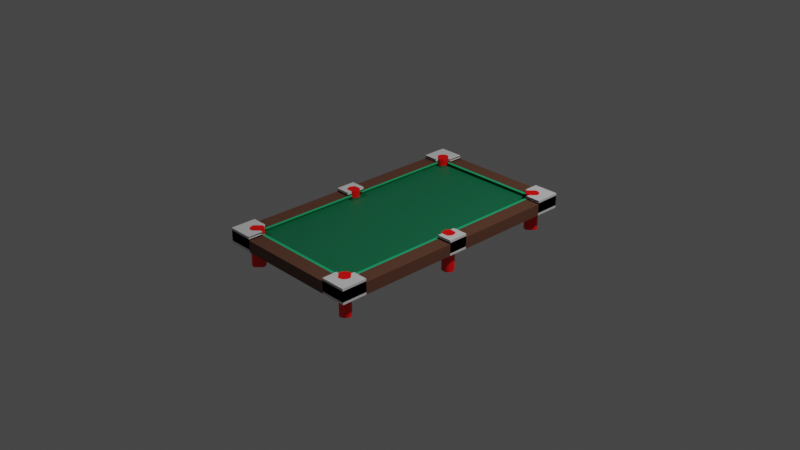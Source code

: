 # Source: table.blend  (saved by Blender 2.93.20; exported with 4.5.12 LTS)
import bpy
from mathutils import Matrix  # noqa: F401  (used for matrix-valued properties, if any)

bpy.ops.wm.read_factory_settings(use_empty=True)
scene = bpy.context.scene
scene.name = 'Scene'

# ---- collections
col_collection = bpy.data.collections.new('Collection'); scene.collection.children.link(col_collection)

# ---- materials (node trees are filled in below, after node groups)
mat_material_002 = bpy.data.materials.new('Material.002')
mat_material_002.use_transparent_shadow = False
mat_material_003 = bpy.data.materials.new('Material.003')
mat_material_003.use_transparent_shadow = False
mat_material_004 = bpy.data.materials.new('Material.004')
mat_material_004.use_transparent_shadow = False
mat_material_005 = bpy.data.materials.new('Material.005')
mat_material_005.use_transparent_shadow = False
mat_material_001 = bpy.data.materials.new('Material.001')
mat_material_001.use_transparent_shadow = False
mat_material_006 = bpy.data.materials.new('Material.006')
mat_material_006.use_transparent_shadow = False

# ---- material node trees
mat_material_002.use_nodes = True; mat_material_002.node_tree.nodes.clear()
_N = mat_material_002.node_tree.nodes; _L = mat_material_002.node_tree.links
n0 = _N.new('ShaderNodeBsdfPrincipled'); n0.name = 'Principled BSDF'; n0.location = (10, 300)
n0.distribution = 'GGX'
n0.subsurface_method = 'BURLEY'
n0.inputs[0].default_value = (0.01033, 0.5029, 0.2086, 1.0)
n0.inputs[3].default_value = 1.45
n0.inputs[27].default_value = (0.0, 0.0, 0.0, 1.0)
n0.inputs[28].default_value = 1.0
n1 = _N.new('ShaderNodeOutputMaterial'); n1.name = 'Material Output'; n1.location = (300, 300)
_L.new(n0.outputs[0], n1.inputs[0])
n1.is_active_output = True
mat_material_003.use_nodes = True; mat_material_003.node_tree.nodes.clear()
_N = mat_material_003.node_tree.nodes; _L = mat_material_003.node_tree.links
n0 = _N.new('ShaderNodeBsdfPrincipled'); n0.name = 'Principled BSDF'; n0.location = (10, 300)
n0.distribution = 'GGX'
n0.subsurface_method = 'BURLEY'
n0.inputs[0].default_value = (0.1248, 0.05127, 0.02956, 1.0)
n0.inputs[3].default_value = 1.45
n0.inputs[27].default_value = (0.0, 0.0, 0.0, 1.0)
n0.inputs[28].default_value = 1.0
n1 = _N.new('ShaderNodeOutputMaterial'); n1.name = 'Material Output'; n1.location = (300, 300)
_L.new(n0.outputs[0], n1.inputs[0])
n1.is_active_output = True
mat_material_004.use_nodes = True; mat_material_004.node_tree.nodes.clear()
_N = mat_material_004.node_tree.nodes; _L = mat_material_004.node_tree.links
n0 = _N.new('ShaderNodeBsdfPrincipled'); n0.name = 'Principled BSDF'; n0.location = (10, 300)
n0.distribution = 'GGX'
n0.subsurface_method = 'BURLEY'
n0.inputs[0].default_value = (0.7231, 0.7231, 0.7231, 1.0)
n0.inputs[3].default_value = 1.45
n0.inputs[27].default_value = (0.0, 0.0, 0.0, 1.0)
n0.inputs[28].default_value = 1.0
n1 = _N.new('ShaderNodeOutputMaterial'); n1.name = 'Material Output'; n1.location = (300, 300)
_L.new(n0.outputs[0], n1.inputs[0])
n1.is_active_output = True
mat_material_005.use_nodes = True; mat_material_005.node_tree.nodes.clear()
_N = mat_material_005.node_tree.nodes; _L = mat_material_005.node_tree.links
n0 = _N.new('ShaderNodeBsdfPrincipled'); n0.name = 'Principled BSDF'; n0.location = (10, 300)
n0.distribution = 'GGX'
n0.subsurface_method = 'BURLEY'
n0.inputs[0].default_value = (1.0, 0.0, 0.0, 1.0)
n0.inputs[3].default_value = 1.45
n0.inputs[27].default_value = (0.0, 0.0, 0.0, 1.0)
n0.inputs[28].default_value = 1.0
n1 = _N.new('ShaderNodeOutputMaterial'); n1.name = 'Material Output'; n1.location = (300, 300)
_L.new(n0.outputs[0], n1.inputs[0])
n1.is_active_output = True
mat_material_001.use_nodes = True; mat_material_001.node_tree.nodes.clear()
_N = mat_material_001.node_tree.nodes; _L = mat_material_001.node_tree.links
n0 = _N.new('ShaderNodeBsdfPrincipled'); n0.name = 'Principled BSDF'; n0.location = (10, 300)
n0.distribution = 'GGX'
n0.subsurface_method = 'BURLEY'
n0.inputs[0].default_value = (0.005181, 0.162, 0.07036, 1.0)
n0.inputs[3].default_value = 1.45
n0.inputs[27].default_value = (0.0, 0.0, 0.0, 1.0)
n0.inputs[28].default_value = 1.0
n1 = _N.new('ShaderNodeOutputMaterial'); n1.name = 'Material Output'; n1.location = (300, 300)
_L.new(n0.outputs[0], n1.inputs[0])
n1.is_active_output = True
mat_material_006.use_nodes = True; mat_material_006.node_tree.nodes.clear()
_N = mat_material_006.node_tree.nodes; _L = mat_material_006.node_tree.links
n0 = _N.new('ShaderNodeBsdfPrincipled'); n0.name = 'Principled BSDF'; n0.location = (10, 300)
n0.distribution = 'GGX'
n0.subsurface_method = 'BURLEY'
n0.inputs[0].default_value = (0.0, 0.0, 0.0, 1.0)
n0.inputs[2].default_value = 1.0
n0.inputs[3].default_value = 1.45
n0.inputs[13].default_value = 0.0
n0.inputs[27].default_value = (0.0, 0.0, 0.0, 1.0)
n0.inputs[28].default_value = 1.0
n1 = _N.new('ShaderNodeOutputMaterial'); n1.name = 'Material Output'; n1.location = (300, 300)
_L.new(n0.outputs[0], n1.inputs[0])
n1.is_active_output = True

# ---- world
world_world = bpy.data.worlds.new('World'); scene.world = world_world
world_world.use_nodes = True; world_world.node_tree.nodes.clear()
_N = world_world.node_tree.nodes; _L = world_world.node_tree.links
n0 = _N.new('ShaderNodeOutputWorld'); n0.name = 'World Output'; n0.location = (300, 300)
n1 = _N.new('ShaderNodeBackground'); n1.name = 'Background'; n1.location = (10, 300)
n1.inputs[0].default_value = (0.05088, 0.05088, 0.05088, 1.0)
_L.new(n1.outputs[0], n0.inputs[0])
n0.is_active_output = True
world_world.color = (0.05088, 0.05088, 0.05088)
world_world.use_sun_shadow = False
world_world.sun_shadow_jitter_overblur = 0.0

# ---- cameras
cam_camera = bpy.data.cameras.new('Camera')
cam_camera.clip_end = 100.0
cam_camera.ortho_scale = 7.314

# ---- lights
light_light = bpy.data.lights.new('Light', 'POINT')
light_light.transmission_factor = 0.0
light_light.energy = 1000.0
light_light.shadow_soft_size = 0.1
light_light.shadow_maximum_resolution = 0.006
light_light.use_absolute_resolution = True

# ---- meshes
me_plane_001 = bpy.data.meshes.new('Plane.001')
me_plane_001.from_pydata([(-0.01746, 0.07312, 0.0616), (0.0127, 1.218, 0.0616), (0.0127, 0.05804, 0.0616), (-0.09947, -1.3, 0.0254), (-1.205, -1.3, 0.0254), (-0.06931, -1.3, 0.0616), (-1.318, 0.05804, 0.0616), (-1.318, 1.218, 0.0616), (-1.287, 0.07312, 0.0616), (-1.287, 1.188, 0.0616), (-1.318, 0.07312, 0.0254), (-1.318, 1.188, 0.0254), (-1.236, -1.3, 0.0616), (0.0127, -1.188, 0.0254), (-1.205, -1.27, 0.0616), (0.0127, -0.07312, 0.0254), (-0.09947, -1.27, 0.0616), (-0.01746, -1.188, 0.0616), (-1.318, -0.05804, 0.0616), (-1.318, -1.218, 0.0616), (-1.287, -0.07312, 0.0616), (-1.287, -1.188, 0.0616), (-1.318, -0.07312, 0.0254), (-1.318, -1.188, 0.0254), (-0.09947, 1.27, 0.0616), (-1.205, 1.27, 0.0616), (-1.236, 1.3, 0.0616), (-0.06931, 1.3, 0.0616), (-1.205, 1.3, 0.0254), (-0.09947, 1.3, 0.0254), (-0.01746, -0.07312, 0.0616), (0.0127, -1.218, 0.0616), (0.0127, -0.05804, 0.0616), (0.0127, 1.188, 0.0254), (0.0127, 0.07312, 0.0254), (-0.01746, 1.188, 0.0616)], [], [(16, 3, 4, 14), (2, 1, 35, 0), (5, 3, 16), (12, 14, 4), (5, 12, 4, 3), (6, 7, 9, 8), (7, 6, 10, 11), (6, 8, 10), (7, 11, 9), (9, 11, 10, 8), (31, 13, 17), (17, 13, 15, 30), (12, 5, 16, 14), (32, 30, 15), (31, 32, 15, 13), (18, 19, 21, 20), (19, 18, 22, 23), (18, 20, 22), (19, 23, 21), (21, 23, 22, 20), (26, 27, 24, 25), (27, 26, 28, 29), (26, 25, 28), (27, 29, 24), (24, 29, 28, 25), (35, 33, 34, 0), (1, 2, 34, 33), (2, 0, 34), (32, 31, 17, 30), (1, 33, 35)])
_uv = me_plane_001.uv_layers.new(name='UVMap')
_uv.uv.foreach_set('vector', [0.0, 0.0, 0.0, 0.0, 0.0, 0.0, 0.0, 0.0, 0.0, 0.0, 0.0, 0.0, 0.0, 0.0, 0.0, 0.0, 0.0, 0.0, 0.0, 0.0, 0.0, 0.0, 0.0, 0.0, 0.0, 0.0, 0.0, 0.0, 0.0, 0.0, 0.0, 0.0, 0.0, 0.0, 0.0, 0.0, 0.0, 0.0, 0.0, 0.0, 0.0, 0.0, 0.0, 0.0, 0.0, 0.0, 0.0, 0.0, 0.0, 0.0, 0.0, 0.0, 0.0, 0.0, 0.0, 0.0, 0.0, 0.0, 0.0, 0.0, 0.0, 0.0, 0.0, 0.0, 0.0, 0.0, 0.0, 0.0, 0.0, 0.0, 0.0, 0.0, 0.0, 0.0, 0.0, 0.0, 0.0, 0.0, 0.0, 0.0, 0.0, 0.0, 0.0, 0.0, 0.0, 0.0, 0.0, 0.0, 0.0, 0.0, 0.0, 0.0, 0.0, 0.0, 0.0, 0.0, 0.0, 0.0, 0.0, 0.0, 0.0, 0.0, 0.0, 0.0, 0.0, 0.0, 0.0, 0.0, 0.0, 0.0, 0.0, 0.0, 0.0, 0.0, 0.0, 0.0, 0.0, 0.0, 0.0, 0.0, 0.0, 0.0, 0.0, 0.0, 0.0, 0.0, 0.0, 0.0, 0.0, 0.0, 0.0, 0.0, 0.0, 0.0, 0.0, 0.0, 0.0, 0.0, 0.0, 0.0, 0.0, 0.0, 0.0, 0.0, 0.0, 0.0, 0.0, 0.0, 0.0, 0.0, 0.0, 0.0, 0.0, 0.0, 0.0, 0.0, 0.0, 0.0, 0.0, 0.0, 0.0, 0.0, 0.0, 0.0, 0.0, 0.0, 0.0, 0.0, 0.0, 0.0, 0.0, 0.0, 0.0, 0.0, 0.0, 0.0, 0.0, 0.0, 0.0, 0.0, 0.0, 0.0, 0.0, 0.0, 0.0, 0.0, 0.0, 0.0, 0.0, 0.0, 0.0, 0.0, 0.0, 0.0, 0.0, 0.0, 0.0, 0.0, 0.0, 0.0, 0.0, 0.0, 0.0, 0.0, 0.0, 0.0, 0.0, 0.0, 0.0, 0.0, 0.0, 0.0, 0.0, 0.0, 0.0, 0.0])
me_plane_001.materials.append(mat_material_002)
me_plane_001.use_remesh_fix_poles = True
me_plane_001.use_remesh_preserve_attributes = False
me_plane_001.update()
me_plane_003 = bpy.data.meshes.new('Plane.003')
me_plane_003.from_pydata([(0.1524, 0.03264, -0.06541), (-0.0127, 0.03264, -0.06541), (-0.0127, 1.11, -0.06541), (0.1524, 1.11, -0.06541), (0.1524, 0.03264, 0.0616), (-0.0127, 0.03264, 0.0616), (-0.0127, 1.11, 0.0616), (0.1524, 1.11, 0.0616), (-1.508, 0.03264, -0.06541), (-1.343, 0.03264, -0.06541), (-1.343, 1.11, -0.06541), (-1.508, 1.11, -0.06541), (-1.508, 0.03264, 0.0616), (-1.343, 0.03264, 0.0616), (-1.343, 1.11, 0.0616), (-1.508, 1.11, 0.0616), (0.1524, -0.185, -0.06541), (-0.0127, -0.185, -0.06541), (-0.0127, -1.263, -0.06541), (0.1524, -1.263, -0.06541), (0.1524, -0.185, 0.0616), (-0.0127, -0.185, 0.0616), (-0.0127, -1.263, 0.0616), (0.1524, -1.263, 0.0616), (-1.508, -0.185, -0.06541), (-1.343, -0.185, -0.06541), (-1.343, -1.263, -0.06541), (-1.508, -1.263, -0.06541), (-1.508, -0.185, 0.0616), (-1.343, -0.185, 0.0616), (-1.343, -1.263, 0.0616), (-1.508, -1.263, 0.0616), (-0.1265, 1.224, 0.0616), (-0.1265, 1.389, 0.0616), (-1.229, 1.224, 0.0616), (-1.229, 1.389, 0.0616), (-0.1265, 1.224, -0.06541), (-0.1265, 1.389, -0.06541), (-1.229, 1.224, -0.06541), (-1.229, 1.389, -0.06541), (-0.1265, -1.376, 0.0616), (-0.1265, -1.541, 0.0616), (-1.229, -1.376, 0.0616), (-1.229, -1.541, 0.0616), (-0.1265, -1.376, -0.06541), (-0.1265, -1.541, -0.06541), (-1.229, -1.376, -0.06541), (-1.229, -1.541, -0.06541)], [], [(0, 1, 2, 3), (4, 7, 6, 5), (1, 0, 4, 5), (0, 3, 7, 4), (3, 2, 6, 7), (2, 1, 5, 6), (8, 9, 10, 11), (12, 15, 14, 13), (9, 8, 12, 13), (8, 11, 15, 12), (11, 10, 14, 15), (10, 9, 13, 14), (16, 17, 18, 19), (20, 23, 22, 21), (17, 16, 20, 21), (16, 19, 23, 20), (19, 18, 22, 23), (18, 17, 21, 22), (24, 25, 26, 27), (28, 31, 30, 29), (25, 24, 28, 29), (24, 27, 31, 28), (27, 26, 30, 31), (26, 25, 29, 30), (33, 32, 34, 35), (37, 39, 38, 36), (33, 35, 39, 37), (35, 34, 38, 39), (34, 32, 36, 38), (32, 33, 37, 36), (41, 40, 42, 43), (45, 47, 46, 44), (41, 43, 47, 45), (43, 42, 46, 47), (42, 40, 44, 46), (40, 41, 45, 44)])
me_plane_003.materials.append(mat_material_003)
me_plane_003.materials.append(mat_material_002)
me_plane_003.use_remesh_fix_poles = True
me_plane_003.use_remesh_preserve_attributes = False
me_plane_003.update()
me_plane_007 = bpy.data.meshes.new('Plane.007')
me_plane_007.from_pydata([(-1.229, -1.263, -7.451e-09), (-1.229, -1.376, -0.06541), (-1.343, -1.263, -0.06541), (-1.229, -1.263, -0.06541), (-0.0127, -1.263, 0.07429), (0.1524, -1.263, 0.07429), (-0.1265, -1.376, 0.07429), (-0.1265, -1.541, 0.07429), (0.1524, -1.541, 0.07429), (-0.0127, -1.263, -7.451e-09), (0.1524, -1.263, -0.06541), (-1.343, 1.11, 0.07429), (-1.508, 1.11, 0.07429), (-1.229, 1.224, 0.07429), (-1.229, 1.389, 0.07429), (-1.508, 1.389, 0.07429), (-1.343, 1.11, -7.451e-09), (-1.508, 1.11, -0.06541), (-1.229, 1.224, -7.451e-09), (-1.229, 1.389, -0.06541), (-1.508, 1.389, -0.06541), (-0.1265, -1.376, -7.451e-09), (-0.1265, -1.541, -0.06541), (0.1524, -1.541, -0.06541), (-0.1265, -1.263, -0.06541), (-0.0127, -1.263, -0.06541), (-0.1265, -1.376, -0.06541), (-0.1265, -1.263, -7.451e-09), (-1.508, -1.541, -0.06541), (-1.229, -1.541, -0.06541), (-1.229, -1.376, -7.451e-09), (-1.508, -1.263, -0.06541), (-1.343, -1.263, -7.451e-09), (-1.508, -1.541, 0.07429), (-1.229, -1.541, 0.07429), (-1.229, -1.376, 0.07429), (-1.508, -1.263, 0.07429), (-1.343, -1.263, 0.07429), (-0.1265, 1.11, -7.451e-09), (-0.1265, 1.224, -0.06541), (-0.0127, 1.11, -0.06541), (-0.1265, 1.11, -0.06541), (0.1524, 1.389, -0.06541), (-0.1265, 1.389, -0.06541), (-0.1265, 1.224, -7.451e-09), (0.1524, 1.11, -0.06541), (-0.0127, 1.11, -7.451e-09), (0.1524, 1.389, 0.07429), (-0.1265, 1.389, 0.07429), (-0.1265, 1.224, 0.07429), (0.1524, 1.11, 0.07429), (-0.0127, 1.11, 0.07429), (-1.508, 0.03264, -0.06541), (-1.343, 0.03264, -0.06541), (-1.508, -0.185, -0.06541), (-1.343, -0.185, -0.06541), (-1.508, 0.03264, 0.07429), (-1.343, 0.03264, 0.07429), (-1.508, -0.185, 0.07429), (-1.343, -0.185, 0.07429), (-0.0127, 0.03264, 0.07429), (0.1524, 0.03264, 0.07429), (-0.0127, -0.185, 0.07429), (0.1524, -0.185, 0.07429), (-0.0127, 0.03264, -0.06541), (0.1524, 0.03264, -0.06541), (-0.0127, -0.185, -0.06541), (0.1524, -0.185, -0.06541), (-1.343, 0.03264, -1.525e-08), (-1.343, -0.185, -1.525e-08), (-1.267, 0.03264, -0.06541), (-1.267, -0.185, -0.06541), (-1.267, 0.03264, -1.525e-08), (-1.267, -0.185, -1.525e-08), (-0.0127, -0.185, -1.525e-08), (-0.0127, 0.03264, -1.525e-08), (-0.0889, -0.185, -0.06541), (-0.0889, 0.03264, -0.06541), (-0.0889, -0.185, -1.525e-08), (-0.0889, 0.03264, -1.525e-08), (-1.229, 1.11, -0.06541), (-1.343, 1.11, -0.06541), (-1.229, 1.224, -0.06541), (-1.229, 1.11, -7.451e-09), (-1.313, -0.0762, -0.06541), (-1.26, 1.212, -0.06541), (-1.313, -0.0762, -1.525e-08), (-1.26, 1.212, -7.451e-09), (-0.03745, -0.1034, -0.06541), (-0.03745, -0.1034, -1.525e-08), (-1.304, -1.299, -0.06541), (-1.304, -1.299, -7.451e-09), (-0.09453, 1.198, -0.06541), (-0.09453, 1.198, -7.451e-09), (0.04706, 1.202, -0.06541), (-0.03489, -1.436, -0.06541), (-0.03489, -1.436, 0.07429), (-1.291, -1.305, -7.451e-09), (-1.314, -0.09007, -0.06541), (-1.314, -0.09007, -1.525e-08), (-1.272, -1.325, -7.451e-09), (-1.265, -1.337, -7.451e-09), (-1.261, 1.198, -0.06541), (-1.261, 1.198, -7.451e-09), (-0.02203, -0.1265, -0.06541), (-0.02203, -0.1265, -1.525e-08), (-0.0959, 1.212, -0.06541), (-0.0959, 1.212, -7.451e-09), (-1.281, -1.314, -7.451e-09), (-0.06429, -1.305, -0.06541), (-0.06429, -1.305, -7.451e-09), (-0.09049, 1.185, -0.06541), (-1.291, -1.305, -0.06541), (-0.08391, 1.172, -0.06541), (-0.03088, -0.1157, -0.06541), (-1.265, 1.185, -0.06541), (-0.03088, -0.1157, -1.525e-08), (-1.265, 1.185, -7.451e-09), (-0.07507, 1.162, -0.06541), (-0.02478, 1.141, -0.06541), (-1.318, -0.1034, -0.06541), (-0.052, 1.146, -0.06541), (-0.02478, 1.141, -7.451e-09), (-1.318, -0.1034, -1.525e-08), (-0.06429, 1.153, -0.06541), (-0.052, -1.299, -0.06541), (-0.052, -1.299, -7.451e-09), (-1.392, -1.406, -0.06541), (-1.392, -1.406, 0.07429), (-0.03088, -0.03669, -0.06541), (-0.03865, 1.142, -0.06541), (-0.03865, 1.142, -7.451e-09), (-0.03088, -0.03669, -1.525e-08), (0.04283, -1.393, -0.06541), (-1.343, -1.294, -7.451e-09), (-1.343, -1.294, -7.451e-09), (0.04283, -1.393, 0.07429), (-1.317, -1.295, -7.451e-09), (-1.331, -1.293, -7.451e-09), (-1.399, -1.393, -0.06541), (-1.399, -1.393, 0.07429), (-1.26, -1.364, -7.451e-09), (-1.261, -1.376, -7.451e-09), (-1.325, -0.1157, -0.06541), (-1.325, -0.1157, -1.525e-08), (-1.261, -1.376, -7.451e-09), (-0.02203, -0.02591, -0.06541), (-1.261, -1.35, -7.451e-09), (-0.02203, -0.02591, -1.525e-08), (0.03626, -1.406, -0.06541), (0.03626, -1.406, 0.07429), (-1.317, 1.142, -0.06541), (-1.317, 1.142, -7.451e-09), (-1.343, -1.294, -0.06541), (-0.03745, -0.04898, -0.06541), (-1.343, -1.294, 0.07429), (-0.03745, -0.04898, -1.525e-08), (-0.052, 1.146, -7.451e-09), (-1.334, -0.1265, -0.06541), (-1.331, 1.141, -0.06541), (-1.334, -0.1265, -1.525e-08), (-1.331, 1.141, -7.451e-09), (-1.261, -1.376, 0.07429), (-1.403, -1.354, -0.06541), (-1.334, -0.02591, -0.06541), (-1.334, -0.02591, -1.525e-08), (-1.403, -1.354, 0.07429), (-0.03865, -1.295, -0.06541), (-1.304, 1.146, -0.06541), (-1.304, 1.146, -7.451e-09), (-0.03865, -1.295, -7.451e-09), (-0.09472, 1.224, -0.06541), (-0.02288, 1.285, -0.06541), (0.02741, 1.264, -0.06541), (0.01663, 1.273, -0.06541), (0.004337, 1.28, -0.06541), (-0.06429, 1.153, -7.451e-09), (-1.325, -0.03669, -0.06541), (0.04283, 1.241, -0.06541), (-1.261, 1.224, 0.07429), (-1.325, -0.03669, -1.525e-08), (0.04824, 1.214, -0.06541), (-0.09049, -1.337, -0.06541), (-0.09049, -1.337, -7.451e-09), (0.04687, 1.228, -0.06541), (0.03625, 1.253, -0.06541), (-1.343, 1.142, 0.07429), (-0.0127, -0.01825, -0.06541), (-1.281, -1.314, -0.06541), (-0.0127, -0.01825, -1.525e-08), (-0.009004, 1.284, -0.06541), (0.03625, 1.253, 0.07429), (-0.08391, -1.325, -0.06541), (-0.08391, -1.325, -7.451e-09), (-0.01277, 1.142, -0.06541), (-1.291, 1.153, -0.06541), (-1.291, 1.153, -7.451e-09), (-1.318, -0.04898, -0.06541), (0.04824, -1.366, -0.06541), (0.04824, -1.366, 0.07429), (-1.318, -0.04898, -1.525e-08), (-0.0127, -0.1341, -0.06541), (0.04283, 1.241, 0.07429), (-0.0127, -0.1341, -1.525e-08), (-1.403, 1.202, 0.07429), (-1.404, 1.214, 0.07429), (-1.403, 1.228, 0.07429), (-1.272, -1.325, -0.06541), (-1.399, 1.241, 0.07429), (-1.392, 1.253, 0.07429), (-1.343, -0.01825, -0.06541), (-1.343, -0.01825, -1.525e-08), (-0.03489, 1.284, -0.06541), (0.04687, -1.38, -0.06541), (-0.0127, 1.142, -7.451e-09), (-0.01277, 1.142, -7.451e-09), (0.04687, -1.38, 0.07429), (-0.0127, 1.142, 0.07429), (-1.399, 1.241, -0.06541), (0.04706, -1.354, -0.06541), (0.04706, -1.354, 0.07429), (-1.265, -1.337, -0.06541), (0.08274, -0.09007, -0.06541), (-1.392, 1.253, -0.06541), (0.08274, -0.09007, 0.07429), (0.04706, 1.202, 0.07429), (-1.434, -0.04898, -0.06541), (-1.383, 1.264, 0.07429), (-1.428, -0.03669, -0.06541), (-1.403, -1.38, -0.06541), (-1.372, 1.273, 0.07429), (-1.36, 1.28, 0.07429), (-1.403, -1.38, 0.07429), (-1.419, -0.02591, -0.06541), (-1.347, 1.284, 0.07429), (-1.41, -0.01825, -0.06541), (-1.343, -0.1341, -0.06541), (-1.343, -0.01825, -0.06541), (-1.321, 1.284, 0.07429), (0.07869, -0.1034, -0.06541), (-1.333, 1.285, 0.07429), (0.07869, -0.1034, 0.07429), (-1.343, -0.1341, 0.07429), (-1.403, 1.202, -0.06541), (-1.343, -0.1341, -1.525e-08), (-1.404, -1.366, -0.06541), (-1.404, -1.366, 0.07429), (0.02741, -1.416, -0.06541), (0.02741, -1.416, 0.07429), (0.0841, -0.0762, -0.06541), (0.0841, -0.0762, 0.07429), (-0.07507, 1.162, -7.451e-09), (-0.0127, -1.294, 0.07429), (-1.434, -0.1034, -0.06541), (-1.333, -1.437, -0.06541), (-1.434, -0.1034, 0.07429), (-1.333, -1.437, 0.07429), (-1.343, 1.142, -7.451e-09), (-0.0127, -1.294, -7.451e-09), (0.01663, -1.425, -0.06541), (-1.343, 1.142, -0.06541), (0.01663, -1.425, 0.07429), (-1.343, 1.142, -7.451e-09), (-1.438, -0.09007, -0.06541), (-1.347, -1.436, -0.06541), (-1.44, -0.0762, -0.06541), (-1.347, -1.436, 0.07429), (-1.438, -0.09007, 0.07429), (-1.438, -0.06233, -0.06541), (-1.428, -0.1157, -0.06541), (-1.41, -0.1341, -0.06541), (0.08274, -0.06233, -0.06541), (-1.419, -0.1265, -0.06541), (-1.281, 1.162, -0.06541), (0.08274, -0.06233, 0.07429), (-1.281, 1.162, -7.451e-09), (-0.08391, 1.172, -7.451e-09), (-0.07507, -1.314, -0.06541), (-0.07507, -1.314, -7.451e-09), (-1.36, -1.432, -0.06541), (-1.36, -1.432, 0.07429), (-1.44, -0.0762, 0.07429), (0.07869, -0.04898, -0.06541), (0.07869, -0.04898, 0.07429), (-1.272, 1.172, -0.06541), (-0.09049, 1.185, -7.451e-09), (-1.272, 1.172, -7.451e-09), (-1.438, -0.06233, 0.07429), (-1.428, -0.1157, 0.07429), (-1.41, -0.1341, 0.07429), (-1.419, -0.1265, 0.07429), (-1.372, -1.425, -0.06541), (-1.372, -1.425, 0.07429), (-0.02288, 1.285, 0.07429), (0.07212, -0.03669, -0.06541), (0.07212, -0.03669, 0.07429), (-0.01277, -1.294, -0.06541), (-0.01277, -1.294, -7.451e-09), (-0.009004, 1.284, 0.07429), (-1.261, -1.376, -0.06541), (-0.0959, -1.364, -0.06541), (-0.09472, -1.376, -0.06541), (-0.09453, -1.35, -0.06541), (-1.434, -0.04898, 0.07429), (-0.02288, -1.437, -0.06541), (-0.02478, -1.293, -0.06541), (-1.428, -0.03669, 0.07429), (0.004337, -1.432, -0.06541), (0.06327, -0.02591, -0.06541), (-1.419, -0.02591, 0.07429), (0.06327, -0.02591, 0.07429), (-1.41, -0.01825, 0.07429), (-1.343, -0.01825, 0.07429), (-1.321, -1.436, -0.06541), (-1.404, 1.214, -0.06541), (-1.321, -1.436, 0.07429), (0.004337, 1.28, 0.07429), (-0.009004, -1.436, -0.06541), (-1.403, 1.228, -0.06541), (0.07212, -0.1157, -0.06541), (0.07212, -0.1157, 0.07429), (-1.347, 1.284, -0.06541), (0.01663, 1.273, 0.07429), (0.05394, -0.1341, -0.06541), (0.06327, -0.1265, -0.06541), (0.06327, -0.1265, 0.07429), (-0.0127, -0.1341, -0.06541), (-0.0127, -0.01825, -0.06541), (-0.09467, -1.376, -7.451e-09), (-0.09472, -1.376, -7.451e-09), (-0.09467, -1.376, 0.07429), (-1.333, 1.285, -0.06541), (-1.36, 1.28, -0.06541), (0.02741, 1.264, 0.07429), (0.05394, -0.01825, -0.06541), (-0.0959, -1.364, -7.451e-09), (-1.372, 1.273, -0.06541), (-0.02478, -1.293, -7.451e-09), (0.05394, -0.1341, 0.07429), (-1.331, -1.293, -0.06541), (0.05394, -0.01825, 0.07429), (-1.26, -1.364, -0.06541), (-0.09467, 1.224, -7.451e-09), (-0.09472, 1.224, -7.451e-09), (-0.09467, 1.224, 0.07429), (-1.383, 1.264, -0.06541), (0.004337, -1.432, 0.07429), (-0.009004, -1.436, 0.07429), (-1.261, -1.35, -0.06541), (-0.03489, 1.284, 0.07429), (-0.0127, -0.01825, -1.525e-08), (-0.0127, -0.01825, 0.07429), (-0.09453, -1.35, -7.451e-09), (-1.383, -1.416, -0.06541), (-0.0127, -0.1341, 0.07429), (-1.317, -1.295, -0.06541), (-1.383, -1.416, 0.07429), (-1.343, -0.01825, -1.525e-08), (-0.0127, -0.1341, -1.525e-08), (-1.321, 1.284, -0.06541), (0.04824, 1.214, 0.07429), (-0.02288, -1.437, 0.07429), (-1.261, 1.224, -7.451e-09), (-1.261, 1.224, -7.451e-09), (-1.261, 1.224, -0.06541), (-1.314, -0.06233, -0.06541), (0.04687, 1.228, 0.07429), (-1.314, -0.06233, -1.525e-08), (-0.04286, -0.0762, -0.06541), (-0.0415, -0.09007, -0.06541), (-0.0415, -0.06233, -0.06541), (-0.04286, -0.0762, -1.525e-08), (-0.0415, -0.09007, -1.525e-08), (-0.0415, -0.06233, -1.525e-08)], [], [(30, 0, 32, 135, 134, 138, 137, 91, 97, 108, 100, 101, 147, 141, 142, 145), (135, 32, 37, 155), (35, 30, 145, 162), (179, 13, 14, 15, 12, 11, 186, 204, 205, 206, 208, 209, 227, 230, 231, 234, 240, 238), (15, 14, 19, 20), (12, 15, 20, 17), (0, 3, 2, 32), (5, 8, 23, 10), (4, 9, 258, 252), (27, 9, 25, 24), (30, 1, 3, 0), (296, 25, 10, 23, 22, 26, 301, 95, 304, 317, 307, 259, 247, 149, 133, 213, 198, 219), (301, 26, 24, 25, 296, 305, 167, 125, 109, 277, 192, 182, 302, 300), (2, 3, 1, 299, 341, 348, 221, 207, 188, 112, 90, 355, 339, 153), (1, 29, 28, 31, 2, 153, 163, 245, 229, 139, 127, 353, 291, 279, 264, 254, 313, 299), (21, 27, 24, 26), (330, 6, 7, 8, 5, 4, 252, 220, 199, 216, 136, 150, 248, 261, 346, 347, 361, 96), (344, 49, 44, 342), (155, 37, 36, 33, 34, 35, 162, 315, 256, 266, 280, 292, 356, 128, 140, 232, 246, 166), (33, 28, 29, 34), (8, 7, 22, 23), (21, 6, 330, 328), (258, 9, 27, 21, 328, 329, 335, 352, 183, 193, 278, 110, 126, 170, 337, 297), (36, 31, 28, 33), (343, 342, 44, 38, 46, 214, 215, 122, 131, 157, 176, 251, 276, 285, 93, 107), (217, 51, 50, 47, 48, 49, 344, 349, 293, 298, 316, 322, 333, 191, 202, 366, 360, 225), (47, 42, 43, 48), (50, 45, 42, 47), (46, 51, 217, 214), (38, 41, 40, 46), (44, 39, 41, 38), (194, 40, 41, 39, 171, 106, 92, 111, 113, 118, 124, 121, 130, 119), (171, 39, 43, 42, 45, 40, 194, 94, 181, 184, 178, 185, 173, 174, 175, 190, 172, 212), (236, 55, 54, 52, 53, 237, 235, 233, 228, 226, 268, 265, 263, 253, 269, 272, 270), (312, 57, 56, 58, 59, 242, 289, 290, 288, 255, 267, 281, 287, 303, 306, 309, 311), (69, 55, 71, 73), (53, 52, 56, 57), (52, 54, 58, 56), (54, 55, 59, 58), (67, 65, 61, 63), (64, 65, 67, 66, 326, 323, 324, 319, 239, 222, 249, 271, 282, 294, 308, 334, 327), (75, 64, 77, 79), (65, 64, 60, 61), (66, 67, 63, 62), (354, 62, 63, 61, 60, 351, 340, 310, 295, 283, 274, 250, 224, 241, 320, 325, 338), (71, 70, 72, 73), (53, 68, 72, 70), (210, 237, 53, 70, 71, 55, 236, 158, 143, 120, 98, 84, 365, 197, 177, 164), (244, 69, 73, 72, 68, 357, 211, 165, 180, 200, 367, 86, 99, 123, 144, 160), (68, 57, 312, 357), (59, 69, 244, 242), (77, 76, 78, 79), (66, 74, 78, 76), (66, 76, 77, 64, 327, 187, 146, 129, 154, 370, 368, 369, 88, 114, 104, 201, 326), (350, 75, 79, 78, 74, 358, 203, 105, 116, 89, 372, 371, 373, 156, 132, 148, 189), (74, 62, 354, 358), (351, 60, 75, 350), (364, 82, 80, 81, 260, 159, 151, 168, 195, 273, 284, 115, 102, 85), (81, 17, 20, 19, 82, 364, 359, 331, 321, 332, 336, 345, 223, 218, 318, 314, 243, 260), (83, 16, 81, 80), (18, 83, 80, 82), (257, 16, 83, 18, 362, 363, 87, 103, 117, 286, 275, 196, 169, 152, 161, 262), (186, 11, 16, 257), (362, 18, 13, 179), (373, 370, 154, 156), (371, 368, 370, 373), (372, 369, 368, 371), (89, 88, 369, 372), (88, 89, 116, 114), (105, 104, 114, 116), (132, 129, 146, 148), (156, 154, 129, 132), (148, 146, 187, 189), (201, 104, 105, 203), (224, 222, 239, 241), (249, 222, 224, 250), (271, 249, 250, 274), (282, 271, 274, 283), (294, 282, 283, 295), (308, 294, 295, 310), (319, 324, 325, 320), (239, 319, 320, 241), (324, 323, 338, 325), (340, 334, 308, 310), (327, 334, 340, 351, 350, 189, 187), (354, 338, 323, 326, 201, 203, 358), (140, 139, 229, 232), (147, 101, 221, 348), (355, 137, 138, 339), (90, 91, 137, 355), (112, 97, 91, 90), (128, 127, 139, 140), (153, 134, 135, 155, 166, 163), (188, 108, 97, 112), (100, 108, 188, 207), (101, 100, 207, 221), (232, 229, 245, 246), (254, 264, 266, 256), (264, 279, 280, 266), (279, 291, 292, 280), (145, 142, 299, 313, 315, 162), (254, 256, 315, 313), (246, 245, 163, 166), (339, 138, 134, 153), (142, 141, 341, 299), (141, 147, 348, 341), (291, 353, 356, 292), (356, 353, 127, 128), (178, 184, 366, 202), (107, 106, 171, 343), (285, 111, 92, 93), (93, 92, 106, 107), (119, 130, 131, 122), (130, 121, 157, 131), (121, 124, 176, 157), (185, 178, 202, 191), (217, 225, 94, 194, 215, 214), (124, 118, 251, 176), (251, 118, 113, 276), (276, 113, 111, 285), (293, 172, 190, 298), (298, 190, 175, 316), (316, 175, 174, 322), (322, 174, 173, 333), (173, 185, 191, 333), (342, 343, 171, 212, 349, 344), (349, 212, 172, 293), (181, 94, 225, 360), (194, 119, 122, 215), (184, 181, 360, 366), (200, 197, 365, 367), (365, 84, 86, 367), (84, 98, 99, 86), (99, 98, 120, 123), (123, 120, 143, 144), (144, 143, 158, 160), (164, 177, 180, 165), (180, 177, 197, 200), (211, 210, 164, 165), (158, 236, 244, 160), (263, 267, 255, 253), (267, 263, 265, 281), (281, 265, 268, 287), (287, 268, 226, 303), (303, 226, 228, 306), (306, 228, 233, 309), (290, 272, 269, 288), (288, 269, 253, 255), (270, 272, 290, 289), (309, 233, 235, 311), (312, 311, 235, 237, 210, 211, 357), (244, 236, 270, 289, 242), (218, 208, 206, 318), (364, 85, 87, 363), (103, 102, 115, 117), (87, 85, 102, 103), (151, 159, 161, 152), (169, 168, 151, 152), (195, 168, 169, 196), (223, 209, 208, 218), (257, 262, 260, 243, 204, 186), (273, 195, 196, 275), (284, 273, 275, 286), (117, 115, 284, 286), (318, 206, 205, 314), (331, 240, 234, 321), (321, 234, 231, 332), (332, 231, 230, 336), (336, 230, 227, 345), (345, 227, 209, 223), (364, 363, 362, 179, 238, 359), (359, 238, 240, 331), (314, 205, 204, 243), (159, 260, 262, 161), (95, 96, 361, 304), (125, 126, 110, 109), (150, 136, 133, 149), (167, 170, 126, 125), (192, 193, 183, 182), (216, 199, 198, 213), (198, 199, 220, 219), (261, 248, 247, 259), (277, 278, 193, 192), (252, 258, 297, 296, 219, 220), (278, 277, 109, 110), (330, 96, 95, 301, 329, 328), (329, 301, 300, 335), (337, 305, 296, 297), (307, 317, 347, 346), (335, 300, 302, 352), (317, 304, 361, 347), (150, 149, 247, 248), (261, 259, 307, 346), (216, 213, 133, 136), (352, 302, 182, 183), (305, 337, 170, 167)])
_uv = me_plane_007.uv_layers.new(name='UVMap')
_uv.uv.foreach_set('vector', [0.0, 0.0, 0.0, 0.0, 0.0, 0.0, 0.0, 0.0, 0.0, 0.0, 0.0, 0.0, 0.0, 0.0, 0.0, 0.0, 0.0, 0.0, 0.0, 0.0, 0.0, 0.0, 0.0, 0.0, 0.0, 0.0, 0.0, 0.0, 0.0, 0.0, 0.0, 0.0, 0.0, 0.0, 0.0, 0.0, 0.0, 0.0, 0.0, 0.0, 0.0, 0.0, 0.0, 0.0, 0.0, 0.0, 0.0, 0.0, 0.0, 0.0, 0.0, 0.0, 0.0, 0.0, 0.0, 0.0, 0.0, 0.0, 0.0, 0.0, 0.0, 0.0, 0.0, 0.0, 0.0, 0.0, 0.0, 0.0, 0.0, 0.0, 0.0, 0.0, 0.0, 0.0, 0.0, 0.0, 0.0, 0.0, 0.0, 0.0, 0.0, 0.0, 0.0, 0.0, 0.0, 0.0, 0.0, 0.0, 0.0, 0.0, 0.0, 0.0, 0.0, 0.0, 0.0, 0.0, 0.0, 0.0, 0.0, 0.0, 0.0, 0.0, 0.0, 0.0, 0.0, 0.0, 0.0, 0.0, 0.0, 0.0, 0.0, 0.0, 0.0, 0.0, 0.0, 0.0, 0.0, 0.0, 0.0, 0.0, 0.0, 0.0, 0.0, 0.0, 0.0, 0.0, 0.0, 0.0, 0.0, 0.0, 0.0, 0.0, 0.0, 0.0, 0.0, 0.0, 0.0, 0.0, 0.0, 0.0, 0.0, 0.0, 0.0, 0.0, 0.0, 0.0, 0.0, 0.0, 0.0, 0.0, 0.0, 0.0, 0.0, 0.0, 0.0, 0.0, 0.0, 0.0, 0.0, 0.0, 0.0, 0.0, 0.0, 0.0, 0.0, 0.0, 0.0, 0.0, 0.0, 0.0, 0.0, 0.0, 0.0, 0.0, 0.0, 0.0, 0.0, 0.0, 0.0, 0.0, 0.0, 0.0, 0.0, 0.0, 0.0, 0.0, 0.0, 0.0, 0.0, 0.0, 0.0, 0.0, 0.0, 0.0, 0.0, 0.0, 0.0, 0.0, 0.0, 0.0, 0.0, 0.0, 0.0, 0.0, 0.0, 0.0, 0.0, 0.0, 0.0, 0.0, 0.0, 0.0, 0.0, 0.0, 0.0, 0.0, 0.0, 0.0, 0.0, 0.0, 0.0, 0.0, 0.0, 0.0, 0.0, 0.0, 0.0, 0.0, 0.0, 0.0, 0.0, 0.0, 0.0, 0.0, 0.0, 0.0, 0.0, 0.0, 0.0, 0.0, 0.0, 0.0, 0.0, 0.0, 0.0, 0.0, 0.0, 0.0, 0.0, 0.0, 0.0, 0.0, 0.0, 0.0, 0.0, 0.0, 0.0, 0.0, 0.0, 0.0, 0.0, 0.0, 0.0, 0.0, 0.0, 0.0, 0.0, 0.0, 0.0, 0.0, 0.0, 0.0, 0.0, 0.0, 0.0, 0.0, 0.0, 0.0, 0.0, 0.0, 0.0, 0.0, 0.0, 0.0, 0.0, 0.0, 0.0, 0.0, 0.0, 0.0, 0.0, 0.0, 0.0, 0.0, 0.0, 0.0, 0.0, 0.0, 0.0, 0.0, 0.0, 0.0, 0.0, 0.0, 0.0, 0.0, 0.0, 0.0, 0.0, 0.0, 0.0, 0.0, 0.0, 0.0, 0.0, 0.0, 0.0, 0.0, 0.0, 0.0, 0.0, 0.0, 0.0, 0.0, 0.0, 0.0, 0.0, 0.0, 0.0, 0.0, 0.0, 0.0, 0.0, 0.0, 0.0, 0.0, 0.0, 0.0, 0.0, 0.0, 0.0, 0.0, 0.0, 0.0, 0.0, 0.0, 0.0, 0.0, 0.0, 0.0, 0.0, 0.0, 0.0, 0.0, 0.0, 0.0, 0.0, 0.0, 0.0, 0.0, 0.0, 0.0, 0.0, 0.0, 0.0, 0.0, 0.0, 0.0, 0.0, 0.0, 0.0, 0.0, 0.0, 0.0, 0.0, 0.0, 0.0, 0.0, 0.0, 0.0, 0.0, 0.0, 0.0, 0.0, 0.0, 0.0, 0.0, 0.0, 0.0, 0.0, 0.0, 0.0, 0.0, 0.0, 0.0, 0.0, 0.0, 0.0, 0.0, 0.0, 0.0, 0.0, 0.0, 0.0, 0.0, 0.0, 0.0, 0.0, 0.0, 0.0, 0.0, 0.0, 0.0, 0.0, 0.0, 0.0, 0.0, 0.0, 0.0, 0.0, 0.0, 0.0, 0.0, 0.0, 0.0, 0.0, 0.0, 0.0, 0.0, 0.0, 0.0, 0.0, 0.0, 0.0, 0.0, 0.0, 0.0, 0.0, 0.0, 0.0, 0.0, 0.0, 0.0, 0.0, 0.0, 0.0, 0.0, 0.0, 0.0, 0.0, 0.0, 0.0, 0.0, 0.0, 0.0, 0.0, 0.0, 0.0, 0.0, 0.0, 0.0, 0.0, 0.0, 0.0, 0.0, 0.0, 0.0, 0.0, 0.0, 0.0, 0.0, 0.0, 0.0, 0.0, 0.0, 0.0, 0.0, 0.0, 0.0, 0.0, 0.0, 0.0, 0.0, 0.0, 0.0, 0.0, 0.0, 0.0, 0.0, 0.0, 0.0, 0.0, 0.0, 0.0, 0.0, 0.0, 0.0, 0.0, 0.0, 0.0, 0.0, 0.0, 0.0, 0.0, 0.0, 0.0, 0.0, 0.0, 0.0, 0.0, 0.0, 0.0, 0.0, 0.0, 0.0, 0.0, 0.0, 0.0, 0.0, 0.0, 0.0, 0.0, 0.0, 0.0, 0.0, 0.0, 0.0, 0.0, 0.0, 0.0, 0.0, 0.0, 0.0, 0.0, 0.0, 0.0, 0.0, 0.0, 0.0, 0.0, 0.0, 0.0, 0.0, 0.0, 0.0, 0.0, 0.0, 0.0, 0.0, 0.0, 0.0, 0.0, 0.0, 0.0, 0.0, 0.0, 0.0, 0.0, 0.0, 0.0, 0.0, 0.0, 0.0, 0.0, 0.0, 0.0, 0.0, 0.0, 0.0, 0.0, 0.0, 0.0, 0.0, 0.0, 0.0, 0.0, 0.0, 0.0, 0.0, 0.0, 0.0, 0.0, 0.0, 0.0, 0.0, 0.0, 0.0, 0.0, 0.0, 0.0, 0.0, 0.0, 0.0, 0.0, 0.0, 0.0, 0.0, 0.0, 0.0, 0.0, 0.0, 0.0, 0.0, 0.0, 0.0, 0.0, 0.0, 0.0, 0.0, 0.0, 0.0, 0.0, 0.0, 0.0, 0.0, 0.0, 0.0, 0.0, 0.0, 0.0, 0.0, 0.0, 0.0, 0.0, 0.0, 0.0, 0.0, 0.0, 0.0, 0.0, 0.0, 0.0, 0.0, 0.0, 0.0, 0.0, 0.0, 0.0, 0.0, 0.0, 0.0, 0.0, 0.0, 0.0, 0.0, 0.0, 0.0, 0.0, 0.0, 0.0, 0.0, 0.0, 0.0, 0.0, 0.0, 0.0, 0.0, 0.0, 0.0, 0.0, 0.0, 0.0, 0.0, 0.0, 0.0, 0.0, 0.0, 0.0, 0.0, 0.0, 0.0, 0.0, 0.0, 0.0, 0.0, 0.0, 0.0, 0.0, 0.0, 0.0, 0.0, 0.0, 0.0, 0.0, 0.0, 0.0, 0.0, 0.0, 0.0, 0.0, 0.0, 0.0, 0.0, 0.0, 0.0, 0.0, 0.0, 0.0, 0.0, 0.0, 0.0, 0.0, 0.0, 0.0, 0.0, 0.0, 0.0, 0.0, 0.0, 0.0, 0.0, 0.0, 0.0, 0.0, 0.0, 0.0, 0.0, 0.0, 0.0, 0.0, 0.0, 0.0, 0.0, 0.0, 0.0, 0.0, 0.0, 0.0, 0.0, 0.0, 0.0, 0.0, 0.0, 0.0, 0.0, 0.0, 0.0, 0.0, 0.0, 0.0, 0.0, 0.0, 0.0, 0.0, 0.0, 0.0, 0.0, 0.0, 0.0, 0.0, 0.0, 0.0, 0.0, 0.0, 0.0, 0.0, 0.0, 0.0, 0.0, 0.0, 0.0, 0.0, 0.0, 0.0, 0.0, 0.0, 0.0, 0.0, 0.0, 0.0, 0.0, 0.0, 0.0, 0.0, 0.0, 0.0, 0.0, 0.0, 0.0, 0.0, 0.0, 0.0, 0.0, 0.0, 0.0, 0.0, 0.0, 0.0, 0.0, 0.0, 0.0, 0.0, 0.0, 0.0, 0.0, 0.0, 0.0, 0.0, 0.0, 0.0, 0.0, 0.0, 0.0, 0.0, 0.0, 0.0, 0.0, 0.0, 0.0, 0.0, 0.0, 0.0, 0.0, 0.0, 0.0, 0.0, 0.0, 0.0, 0.0, 0.0, 0.0, 0.0, 0.0, 0.0, 0.0, 0.0, 0.0, 0.0, 0.0, 0.0, 0.0, 0.0, 0.0, 0.0, 0.0, 0.0, 0.0, 0.0, 0.0, 0.0, 0.0, 0.0, 0.0, 0.0, 0.0, 0.0, 0.0, 0.0, 0.0, 0.0, 0.0, 0.0, 0.0, 0.0, 0.0, 0.0, 0.0, 0.0, 0.0, 0.0, 0.0, 0.0, 0.0, 0.0, 0.0, 0.0, 0.0, 0.0, 0.0, 0.0, 0.0, 0.0, 0.0, 0.0, 0.0, 0.0, 0.0, 0.0, 0.0, 0.0, 0.0, 0.0, 0.0, 0.0, 0.0, 0.0, 0.0, 0.0, 0.0, 0.0, 0.0, 0.0, 0.0, 0.0, 0.0, 0.0, 0.0, 0.0, 0.0, 0.0, 0.0, 0.0, 0.0, 0.0, 0.0, 0.0, 0.0, 0.0, 0.0, 0.0, 0.0, 0.0, 0.0, 0.0, 0.0, 0.0, 0.0, 0.0, 0.0, 0.0, 0.0, 0.0, 0.0, 0.0, 0.0, 0.0, 0.0, 0.0, 0.0, 0.0, 0.0, 0.0, 0.0, 0.0, 0.0, 0.0, 0.0, 0.0, 0.0, 0.0, 0.0, 0.0, 0.0, 0.0, 0.0, 0.0, 0.0, 0.0, 0.0, 0.0, 0.0, 0.0, 0.0, 0.0, 0.0, 0.0, 0.0, 0.0, 0.0, 0.0, 0.0, 0.0, 0.0, 0.0, 0.0, 0.0, 0.0, 0.0, 0.0, 0.0, 0.0, 0.0, 0.0, 0.0, 0.0, 0.0, 0.0, 0.0, 0.0, 0.0, 0.0, 0.0, 0.0, 0.0, 0.0, 0.0, 0.0, 0.0, 0.0, 0.0, 0.0, 0.0, 0.0, 0.0, 0.0, 0.0, 0.0, 0.0, 0.0, 0.0, 0.0, 0.0, 0.0, 0.0, 0.0, 0.0, 0.0, 0.0, 0.0, 0.0, 0.0, 0.0, 0.0, 0.0, 0.0, 0.0, 0.0, 0.0, 0.0, 0.0, 0.0, 0.0, 0.0, 0.0, 0.0, 0.0, 0.0, 0.0, 0.0, 0.0, 0.0, 0.0, 0.0, 0.0, 0.0, 0.0, 0.0, 0.0, 0.0, 0.0, 0.0, 0.0, 0.0, 0.0, 0.0, 0.0, 0.0, 0.0, 0.0, 0.0, 0.0, 0.0, 0.0, 0.0, 0.0, 0.0, 0.0, 0.0, 0.0, 0.0, 0.0, 0.0, 0.0, 0.0, 0.0, 0.0, 0.0, 0.0, 0.0, 0.0, 0.0, 0.0, 0.0, 0.0, 0.0, 0.0, 0.0, 0.0, 0.0, 0.0, 0.0, 0.0, 0.0, 0.0, 0.0, 0.0, 0.0, 0.0, 0.0, 0.0, 0.0, 0.0, 0.0, 0.0, 0.0, 0.0, 0.0, 0.0, 0.0, 0.0, 0.0, 0.0, 0.0, 0.0, 0.0, 0.0, 0.0, 0.0, 0.0, 0.0, 0.0, 0.0, 0.0, 0.0, 0.0, 0.0, 0.0, 0.0, 0.0, 0.0, 0.0, 0.0, 0.0, 0.0, 0.0, 0.0, 0.0, 0.0, 0.0, 0.0, 0.0, 0.0, 0.0, 0.0, 0.0, 0.0, 0.0, 0.0, 0.0, 0.0, 0.0, 0.0, 0.0, 0.0, 0.0, 0.0, 0.0, 0.0, 0.0, 0.0, 0.0, 0.0, 0.0, 0.0, 0.0, 0.0, 0.0, 0.0, 0.0, 0.0, 0.0, 0.0, 0.0, 0.0, 0.0, 0.0, 0.0, 0.0, 0.0, 0.0, 0.0, 0.0, 0.0, 0.0, 0.0, 0.0, 0.0, 0.0, 0.0, 0.0, 0.0, 0.0, 0.0, 0.0, 0.0, 0.0, 0.0, 0.0, 0.0, 0.0, 0.0, 0.0, 0.0, 0.0, 0.0, 0.0, 0.0, 0.0, 0.0, 0.0, 0.0, 0.0, 0.0, 0.0, 0.0, 0.0, 0.0, 0.0, 0.0, 0.0, 0.0, 0.0, 0.0, 0.0, 0.0, 0.0, 0.0, 0.0, 0.0, 0.0, 0.0, 0.0, 0.0, 0.0, 0.0, 0.0, 0.0, 0.0, 0.0, 0.0, 0.0, 0.0, 0.0, 0.0, 0.0, 0.0, 0.0, 0.0, 0.0, 0.0, 0.0, 0.0, 0.0, 0.0, 0.0, 0.0, 0.0, 0.0, 0.0, 0.0, 0.0, 0.0, 0.0, 0.0, 0.0, 0.0, 0.0, 0.0, 0.0, 0.0, 0.0, 0.0, 0.0, 0.0, 0.0, 0.0, 0.0, 0.0, 0.0, 0.0, 0.0, 0.0, 0.0, 0.0, 0.0, 0.0, 0.0, 0.0, 0.0, 0.0, 0.0, 0.0, 0.0, 0.0, 0.0, 0.0, 0.0, 0.0, 0.0, 0.0, 0.0, 0.0, 0.0, 0.0, 0.0, 0.0, 0.0, 0.0, 0.0, 0.0, 0.0, 0.0, 0.0, 0.0, 0.0, 0.0, 0.0, 0.0, 0.0, 0.0, 0.0, 0.0, 0.0, 0.0, 0.0, 0.0, 0.0, 0.0, 0.0, 0.0, 0.0, 0.0, 0.0, 0.0, 0.0, 0.0, 0.0, 0.0, 0.0, 0.0, 0.0, 0.0, 0.0, 0.0, 0.0, 0.0, 0.0, 0.0, 0.0, 0.0, 0.0, 0.0, 0.0, 0.0, 0.0, 0.0, 0.0, 0.0, 0.0, 0.0, 0.0, 0.0, 0.0, 0.0, 0.0, 0.0, 0.0, 0.0, 0.0, 0.0, 0.0, 0.0, 0.0, 0.0, 0.0, 0.0, 0.0, 0.0, 0.0, 0.0, 0.0, 0.0, 0.0, 0.0, 0.0, 0.0, 0.0, 0.0, 0.0, 0.0, 0.0, 0.0, 0.0, 0.0, 0.0, 0.0, 0.0, 0.0, 0.0, 0.0, 0.0, 0.0, 0.0, 0.0, 0.0, 0.0, 0.0, 0.0, 0.0, 0.0, 0.0, 0.0, 0.0, 0.0, 0.0, 0.0, 0.0, 0.0, 0.0, 0.0, 0.0, 0.0, 0.0, 0.0, 0.0, 0.0, 0.0, 0.0, 0.0, 0.0, 0.0, 0.0, 0.0, 0.0, 0.0, 0.0, 0.0, 0.0, 0.0, 0.0, 0.0, 0.0, 0.0, 0.0, 0.0, 0.0, 0.0, 0.0, 0.0, 0.0, 0.0, 0.0, 0.0, 0.0, 0.0, 0.0, 0.0, 0.0, 0.0, 0.0, 0.0, 0.0, 0.0, 0.0, 0.0, 0.0, 0.0, 0.0, 0.0, 0.0, 0.0, 0.0, 0.0, 0.0, 0.0, 0.0, 0.0, 0.0, 0.0, 0.0, 0.0, 0.0, 0.0, 0.0, 0.0, 0.0, 0.0, 0.0, 0.0, 0.0, 0.0, 0.0, 0.0, 0.0, 0.0, 0.0, 0.0, 0.0, 0.0, 0.0, 0.0, 0.0, 0.0, 0.0, 0.0, 0.0, 0.0, 0.0, 0.0, 0.0, 0.0, 0.0, 0.0, 0.0, 0.0, 0.0, 0.0, 0.0, 0.0, 0.0, 0.0, 0.0, 0.0, 0.0, 0.0, 0.0, 0.0, 0.0, 0.0, 0.0, 0.0, 0.0, 0.0, 0.0, 0.0, 0.0, 0.0, 0.0, 0.0, 0.0, 0.0, 0.0, 0.0, 0.0, 0.0, 0.0, 0.0, 0.0, 0.0, 0.0, 0.0, 0.0, 0.0, 0.0, 0.0, 0.0, 0.0, 0.0, 0.0, 0.0, 0.0, 0.0, 0.0, 0.0, 0.0, 0.0, 0.0, 0.0, 0.0, 0.0, 0.0, 0.0, 0.0, 0.0, 0.0, 0.0, 0.0, 0.0, 0.0, 0.0, 0.0, 0.0, 0.0, 0.0, 0.0, 0.0, 0.0, 0.0, 0.0, 0.0, 0.0, 0.0, 0.0, 0.0, 0.0, 0.0, 0.0, 0.0, 0.0, 0.0, 0.0, 0.0, 0.0, 0.0, 0.0, 0.0, 0.0, 0.0, 0.0, 0.0, 0.0, 0.0, 0.0, 0.0, 0.0, 0.0, 0.0, 0.0, 0.0, 0.0, 0.0, 0.0, 0.0, 0.0, 0.0, 0.0, 0.0, 0.0, 0.0, 0.0, 0.0, 0.0, 0.0, 0.0, 0.0, 0.0, 0.0, 0.0, 0.0, 0.0, 0.0, 0.0, 0.0, 0.0, 0.0, 0.0, 0.0, 0.0, 0.0, 0.0, 0.0, 0.0, 0.0, 0.0, 0.0, 0.0, 0.0, 0.0, 0.0, 0.0, 0.0, 0.0, 0.0, 0.0, 0.0, 0.0, 0.0, 0.0, 0.0, 0.0, 0.0, 0.0, 0.0, 0.0, 0.0, 0.0, 0.0, 0.0, 0.0, 0.0, 0.0, 0.0, 0.0, 0.0, 0.0, 0.0, 0.0, 0.0, 0.0, 0.0, 0.0, 0.0, 0.0, 0.0, 0.0, 0.0, 0.0, 0.0, 0.0, 0.0, 0.0, 0.0, 0.0, 0.0, 0.0, 0.0, 0.0, 0.0, 0.0, 0.0, 0.0, 0.0, 0.0, 0.0, 0.0, 0.0, 0.0, 0.0, 0.0, 0.0, 0.0, 0.0, 0.0, 0.0, 0.0, 0.0, 0.0, 0.0, 0.0, 0.0, 0.0, 0.0, 0.0, 0.0, 0.0, 0.0, 0.0, 0.0, 0.0, 0.0, 0.0, 0.0, 0.0, 0.0, 0.0, 0.0, 0.0, 0.0, 0.0, 0.0, 0.0, 0.0, 0.0, 0.0, 0.0, 0.0, 0.0, 0.0, 0.0, 0.0, 0.0, 0.0, 0.0, 0.0, 0.0, 0.0, 0.0, 0.0, 0.0, 0.0, 0.0, 0.0, 0.0, 0.0, 0.0, 0.0, 0.0, 0.0, 0.0, 0.0, 0.0, 0.0, 0.0, 0.0, 0.0, 0.0, 0.0, 0.0, 0.0, 0.0, 0.0, 0.0, 0.0, 0.0, 0.0, 0.0, 0.0, 0.0, 0.0, 0.0, 0.0, 0.0, 0.0, 0.0, 0.0, 0.0, 0.0, 0.0, 0.0, 0.0, 0.0, 0.0, 0.0, 0.0, 0.0, 0.0, 0.0, 0.0, 0.0, 0.0, 0.0, 0.0, 0.0, 0.0, 0.0, 0.0, 0.0, 0.0, 0.0, 0.0, 0.0, 0.0, 0.0, 0.0, 0.0, 0.0, 0.0, 0.0, 0.0, 0.0, 0.0, 0.0, 0.0, 0.0, 0.0, 0.0, 0.0, 0.0, 0.0, 0.0, 0.0, 0.0, 0.0, 0.0, 0.0, 0.0, 0.0, 0.0, 0.0, 0.0, 0.0, 0.0, 0.0, 0.0, 0.0, 0.0, 0.0, 0.0, 0.0, 0.0, 0.0, 0.0, 0.0, 0.0, 0.0, 0.0, 0.0, 0.0, 0.0, 0.0, 0.0, 0.0, 0.0, 0.0, 0.0, 0.0, 0.0, 0.0, 0.0, 0.0, 0.0, 0.0, 0.0, 0.0, 0.0, 0.0, 0.0, 0.0, 0.0, 0.0, 0.0, 0.0, 0.0, 0.0, 0.0, 0.0, 0.0, 0.0, 0.0, 0.0, 0.0, 0.0, 0.0, 0.0, 0.0, 0.0, 0.0, 0.0, 0.0, 0.0, 0.0, 0.0, 0.0, 0.0, 0.0, 0.0, 0.0, 0.0, 0.0, 0.0, 0.0, 0.0, 0.0, 0.0, 0.0, 0.0, 0.0, 0.0, 0.0, 0.0, 0.0, 0.0, 0.0, 0.0, 0.0, 0.0, 0.0, 0.0, 0.0, 0.0, 0.0, 0.0, 0.0, 0.0, 0.0, 0.0, 0.0, 0.0, 0.0, 0.0, 0.0, 0.0, 0.0, 0.0, 0.0, 0.0, 0.0, 0.0, 0.0, 0.0, 0.0, 0.0, 0.0, 0.0, 0.0, 0.0, 0.0, 0.0, 0.0, 0.0, 0.0, 0.0, 0.0, 0.0, 0.0, 0.0, 0.0, 0.0, 0.0, 0.0, 0.0, 0.0, 0.0, 0.0, 0.0, 0.0, 0.0, 0.0, 0.0, 0.0, 0.0, 0.0, 0.0, 0.0, 0.0, 0.0, 0.0, 0.0, 0.0, 0.0, 0.0, 0.0, 0.0, 0.0, 0.0, 0.0, 0.0, 0.0, 0.0, 0.0, 0.0, 0.0, 0.0, 0.0, 0.0, 0.0, 0.0, 0.0, 0.0, 0.0, 0.0, 0.0, 0.0, 0.0, 0.0, 0.0, 0.0, 0.0, 0.0, 0.0, 0.0, 0.0, 0.0, 0.0, 0.0, 0.0, 0.0, 0.0, 0.0, 0.0, 0.0, 0.0, 0.0, 0.0, 0.0, 0.0, 0.0, 0.0, 0.0, 0.0, 0.0, 0.0, 0.0, 0.0, 0.0, 0.0, 0.0, 0.0, 0.0, 0.0, 0.0, 0.0, 0.0, 0.0, 0.0, 0.0, 0.0, 0.0, 0.0, 0.0, 0.0, 0.0, 0.0, 0.0, 0.0, 0.0, 0.0, 0.0, 0.0, 0.0, 0.0, 0.0, 0.0, 0.0, 0.0, 0.0, 0.0, 0.0, 0.0, 0.0, 0.0, 0.0, 0.0, 0.0, 0.0, 0.0, 0.0, 0.0, 0.0, 0.0, 0.0, 0.0, 0.0, 0.0, 0.0, 0.0, 0.0, 0.0, 0.0, 0.0, 0.0, 0.0, 0.0, 0.0, 0.0, 0.0, 0.0, 0.0, 0.0, 0.0, 0.0, 0.0, 0.0, 0.0, 0.0, 0.0, 0.0, 0.0, 0.0, 0.0, 0.0, 0.0, 0.0, 0.0, 0.0, 0.0, 0.0, 0.0, 0.0, 0.0, 0.0, 0.0, 0.0, 0.0, 0.0, 0.0, 0.0, 0.0, 0.0, 0.0, 0.0, 0.0, 0.0, 0.0, 0.0, 0.0, 0.0, 0.0, 0.0, 0.0, 0.0, 0.0, 0.0, 0.0, 0.0, 0.0, 0.0, 0.0, 0.0, 0.0, 0.0, 0.0, 0.0, 0.0, 0.0, 0.0, 0.0, 0.0, 0.0, 0.0, 0.0, 0.0, 0.0, 0.0, 0.0, 0.0, 0.0, 0.0, 0.0, 0.0, 0.0, 0.0, 0.0, 0.0, 0.0, 0.0, 0.0, 0.0, 0.0, 0.0, 0.0, 0.0, 0.0, 0.0, 0.0, 0.0, 0.0, 0.0, 0.0, 0.0, 0.0, 0.0, 0.0, 0.0, 0.0, 0.0, 0.0, 0.0, 0.0, 0.0, 0.0, 0.0, 0.0, 0.0])
me_plane_007.materials.append(mat_material_004)
me_plane_007.materials.append(mat_material_002)
me_plane_007.materials.append(mat_material_003)
me_plane_007.use_remesh_fix_poles = True
me_plane_007.use_remesh_preserve_attributes = False
me_plane_007.update()
me_plane_009 = bpy.data.meshes.new('Plane.009')
me_plane_009.from_pydata([(0.0127, -0.000566, 0.0762), (0.01252, 0.0004912, -0.3302), (0.01235, 0.000386, -0.3302), (0.01223, 0.0002659, -0.3302), (0.01215, 0.0001355, -0.3302), (0.01212, -3.037e-11, -0.3302), (0.01215, -0.0001355, -0.3302), (0.01223, -0.0002659, -0.3302), (0.01235, -0.000386, -0.3302), (0.01252, -0.0004912, -0.3302), (0.01252, 0.0004912, 0.0762), (0.01235, 0.000386, 0.0762), (0.01223, 0.0002659, 0.0762), (0.01215, 0.0001355, 0.0762), (0.01212, -3.037e-11, 0.0762), (0.01215, -0.0001355, 0.0762), (0.01223, -0.0002659, 0.0762), (0.01235, -0.000386, 0.0762), (0.01252, -0.0004912, 0.0762), (0.0127, 0.000566, 0.0762), (0.0127, 0.000566, -0.3302), (0.0127, -0.000566, -0.3302), (0.01397, 0.000566, 0.0762), (0.01415, -0.0004912, -0.3302), (0.01432, -0.000386, -0.3302), (0.01444, -0.0002659, -0.3302), (0.01452, -0.0001355, -0.3302), (0.01455, 2.466e-11, -0.3302), (0.01452, 0.0001355, -0.3302), (0.01444, 0.0002659, -0.3302), (0.01432, 0.000386, -0.3302), (0.01415, 0.0004912, -0.3302), (0.01415, -0.0004912, 0.0762), (0.01432, -0.000386, 0.0762), (0.01444, -0.0002659, 0.0762), (0.01452, -0.0001355, 0.0762), (0.01455, 2.466e-11, 0.0762), (0.01452, 0.0001355, 0.0762), (0.01444, 0.0002659, 0.0762), (0.01432, 0.000386, 0.0762), (0.01415, 0.0004912, 0.0762), (0.01397, -0.000566, 0.0762), (0.01397, -0.000566, -0.3302), (0.01397, 0.000566, -0.3302), (-0.01251, -0.0133, 0.0762), (-0.01303, -0.01324, 0.0762), (-0.01376, -0.01287, 0.0762), (-0.01386, -0.0126, 0.0762), (-0.01277, -0.01328, -0.3302), (-0.01376, -0.01287, -0.3302), (-0.01384, -0.01274, -0.3302), (-0.01386, -0.0126, -0.3302), (-0.01228, -0.01328, 0.0762), (-0.0127, -0.0119, -0.3302), (-0.01247, -0.01189, 0.0762), (-0.01121, -0.01232, 0.0762), (-0.0122, -0.0119, -0.3302), (-0.01195, -0.01194, -0.3302), (-0.01151, -0.01209, -0.3302), (-0.01134, -0.0122, -0.3302), (-0.01121, -0.01232, -0.3302), (-0.01228, -0.01328, -0.3302), (-0.01384, -0.01248, -0.3302), (-0.01384, -0.01248, 0.0762), (-0.01277, -0.01328, 0.0762), (-0.01326, -0.01318, 0.0762), (-0.01347, -0.01309, 0.0762), (-0.01363, -0.01299, 0.0762), (-0.01384, -0.01274, 0.0762), (-0.01251, -0.0133, -0.3302), (-0.01303, -0.01324, -0.3302), (-0.01326, -0.01318, -0.3302), (-0.01347, -0.01309, -0.3302), (-0.01363, -0.01299, -0.3302), (-0.01113, -0.0127, -0.3302), (-0.01113, -0.0127, 0.0762), (-0.0122, -0.0119, 0.0762), (-0.01195, -0.01194, 0.0762), (-0.01171, -0.012, 0.0762), (-0.01151, -0.01209, 0.0762), (-0.01134, -0.0122, 0.0762), (-0.01114, -0.01245, 0.0762), (-0.01111, -0.01258, 0.0762), (-0.01247, -0.01189, -0.3302), (-0.01171, -0.012, -0.3302), (-0.01114, -0.01245, -0.3302), (-0.01111, -0.01258, -0.3302), (-0.0127, -0.0119, 0.0762), (0.01384, 0.01248, -0.3302), (0.01384, 0.01248, 0.0762), (0.01303, 0.01324, 0.0762), (0.01347, 0.01309, 0.0762), (0.01376, 0.01287, 0.0762), (0.01251, 0.0133, -0.3302), (0.01303, 0.01324, -0.3302), (0.01326, 0.01318, -0.3302), (0.01347, 0.01309, -0.3302), (0.0127, 0.0119, -0.3302), (0.01113, 0.0127, -0.3302), (0.01247, 0.01189, 0.0762), (0.0122, 0.0119, 0.0762), (0.01195, 0.01194, 0.0762), (0.01171, 0.012, 0.0762), (0.01151, 0.01209, 0.0762), (0.01134, 0.0122, 0.0762), (0.01121, 0.01232, 0.0762), (0.01114, 0.01245, 0.0762), (0.01111, 0.01258, 0.0762), (0.01247, 0.01189, -0.3302), (0.0122, 0.0119, -0.3302), (0.01151, 0.01209, -0.3302), (0.01121, 0.01232, -0.3302), (0.01114, 0.01245, -0.3302), (0.0127, 0.0119, 0.0762), (0.01228, 0.01328, -0.3302), (0.01251, 0.0133, 0.0762), (0.01277, 0.01328, 0.0762), (0.01326, 0.01318, 0.0762), (0.01363, 0.01299, 0.0762), (0.01384, 0.01274, 0.0762), (0.01386, 0.0126, 0.0762), (0.01277, 0.01328, -0.3302), (0.01363, 0.01299, -0.3302), (0.01376, 0.01287, -0.3302), (0.01384, 0.01274, -0.3302), (0.01386, 0.0126, -0.3302), (0.01228, 0.01328, 0.0762), (0.01113, 0.0127, 0.0762), (0.01195, 0.01194, -0.3302), (0.01171, 0.012, -0.3302), (0.01134, 0.0122, -0.3302), (0.01111, 0.01258, -0.3302), (-0.0127, -0.000566, 0.0762), (-0.01252, 0.0004912, -0.3302), (-0.01235, 0.000386, -0.3302), (-0.01223, 0.0002659, -0.3302), (-0.01215, 0.0001355, -0.3302), (-0.01212, -3.037e-11, -0.3302), (-0.01215, -0.0001355, -0.3302), (-0.01223, -0.0002659, -0.3302), (-0.01235, -0.000386, -0.3302), (-0.01252, -0.0004912, -0.3302), (-0.01252, 0.0004912, 0.0762), (-0.01235, 0.000386, 0.0762), (-0.01223, 0.0002659, 0.0762), (-0.01215, 0.0001355, 0.0762), (-0.01212, -3.037e-11, 0.0762), (-0.01215, -0.0001355, 0.0762), (-0.01223, -0.0002659, 0.0762), (-0.01235, -0.000386, 0.0762), (-0.01252, -0.0004912, 0.0762), (-0.0127, 0.000566, 0.0762), (-0.0127, 0.000566, -0.3302), (-0.0127, -0.000566, -0.3302), (-0.01397, 0.000566, 0.0762), (-0.01415, -0.0004912, -0.3302), (-0.01432, -0.000386, -0.3302), (-0.01444, -0.0002659, -0.3302), (-0.01452, -0.0001355, -0.3302), (-0.01455, 2.466e-11, -0.3302), (-0.01452, 0.0001355, -0.3302), (-0.01444, 0.0002659, -0.3302), (-0.01432, 0.000386, -0.3302), (-0.01415, 0.0004912, -0.3302), (-0.01415, -0.0004912, 0.0762), (-0.01432, -0.000386, 0.0762), (-0.01444, -0.0002659, 0.0762), (-0.01452, -0.0001355, 0.0762), (-0.01455, 2.466e-11, 0.0762), (-0.01452, 0.0001355, 0.0762), (-0.01444, 0.0002659, 0.0762), (-0.01432, 0.000386, 0.0762), (-0.01415, 0.0004912, 0.0762), (-0.01397, -0.000566, 0.0762), (-0.01397, -0.000566, -0.3302), (-0.01397, 0.000566, -0.3302), (-0.01384, 0.01248, -0.3302), (-0.01384, 0.01248, 0.0762), (-0.01277, 0.01328, 0.0762), (-0.01326, 0.01318, 0.0762), (-0.01347, 0.01309, 0.0762), (-0.01363, 0.01299, 0.0762), (-0.01384, 0.01274, 0.0762), (-0.01386, 0.0126, 0.0762), (-0.01277, 0.01328, -0.3302), (-0.01303, 0.01324, -0.3302), (-0.01347, 0.01309, -0.3302), (-0.01363, 0.01299, -0.3302), (-0.01376, 0.01287, -0.3302), (-0.01384, 0.01274, -0.3302), (-0.01386, 0.0126, -0.3302), (-0.01228, 0.01328, 0.0762), (-0.01113, 0.0127, 0.0762), (-0.0122, 0.0119, 0.0762), (-0.01134, 0.0122, 0.0762), (-0.01121, 0.01232, 0.0762), (-0.01247, 0.01189, -0.3302), (-0.01171, 0.012, -0.3302), (-0.01151, 0.01209, -0.3302), (-0.01114, 0.01245, -0.3302), (-0.0127, 0.0119, 0.0762), (-0.01228, 0.01328, -0.3302), (-0.01251, 0.0133, 0.0762), (-0.01303, 0.01324, 0.0762), (-0.01376, 0.01287, 0.0762), (-0.01251, 0.0133, -0.3302), (-0.01326, 0.01318, -0.3302), (-0.0127, 0.0119, -0.3302), (-0.01113, 0.0127, -0.3302), (-0.01247, 0.01189, 0.0762), (-0.01195, 0.01194, 0.0762), (-0.01171, 0.012, 0.0762), (-0.01151, 0.01209, 0.0762), (-0.01114, 0.01245, 0.0762), (-0.01111, 0.01258, 0.0762), (-0.0122, 0.0119, -0.3302), (-0.01195, 0.01194, -0.3302), (-0.01134, 0.0122, -0.3302), (-0.01121, 0.01232, -0.3302), (-0.01111, 0.01258, -0.3302), (0.0127, -0.0119, 0.0762), (0.01111, -0.01258, -0.3302), (0.01114, -0.01245, -0.3302), (0.01171, -0.012, -0.3302), (0.01247, -0.01189, -0.3302), (0.01111, -0.01258, 0.0762), (0.01114, -0.01245, 0.0762), (0.01134, -0.0122, 0.0762), (0.01151, -0.01209, 0.0762), (0.01171, -0.012, 0.0762), (0.01195, -0.01194, 0.0762), (0.0122, -0.0119, 0.0762), (0.01113, -0.0127, 0.0762), (0.01113, -0.0127, -0.3302), (0.01363, -0.01299, -0.3302), (0.01347, -0.01309, -0.3302), (0.01326, -0.01318, -0.3302), (0.01303, -0.01324, -0.3302), (0.01251, -0.0133, -0.3302), (0.01384, -0.01274, 0.0762), (0.01363, -0.01299, 0.0762), (0.01347, -0.01309, 0.0762), (0.01326, -0.01318, 0.0762), (0.01277, -0.01328, 0.0762), (0.01384, -0.01248, 0.0762), (0.01384, -0.01248, -0.3302), (0.01228, -0.01328, -0.3302), (0.01121, -0.01232, -0.3302), (0.01134, -0.0122, -0.3302), (0.01151, -0.01209, -0.3302), (0.01195, -0.01194, -0.3302), (0.0122, -0.0119, -0.3302), (0.01121, -0.01232, 0.0762), (0.01247, -0.01189, 0.0762), (0.0127, -0.0119, -0.3302), (0.01228, -0.01328, 0.0762), (0.01386, -0.0126, -0.3302), (0.01384, -0.01274, -0.3302), (0.01376, -0.01287, -0.3302), (0.01277, -0.01328, -0.3302), (0.01386, -0.0126, 0.0762), (0.01376, -0.01287, 0.0762), (0.01303, -0.01324, 0.0762), (0.01251, -0.0133, 0.0762)], [], [(3, 4, 13, 12), (4, 5, 14, 13), (5, 6, 15, 14), (6, 7, 16, 15), (7, 8, 17, 16), (8, 9, 18, 17), (1, 2, 11, 10), (2, 3, 12, 11), (20, 1, 10, 19), (21, 0, 18, 9), (25, 26, 35, 34), (26, 27, 36, 35), (27, 28, 37, 36), (28, 29, 38, 37), (29, 30, 39, 38), (30, 31, 40, 39), (23, 24, 33, 32), (24, 25, 34, 33), (42, 23, 32, 41), (43, 22, 40, 31), (20, 19, 22, 43), (0, 21, 42, 41), (10, 11, 12, 13, 14, 15, 16, 17, 18, 0, 41, 32, 33, 34, 35, 36, 37, 38, 39, 40, 22, 19), (2, 1, 20, 43, 31, 30, 29, 28, 27, 26, 25, 24, 23, 42, 21, 9, 8, 7, 6, 5, 4, 3), (50, 49, 46, 68), (85, 60, 55, 81), (56, 83, 54, 76), (57, 56, 76, 77), (84, 57, 77, 78), (49, 73, 67, 46), (87, 53, 62, 63), (58, 84, 78, 79), (59, 58, 79, 80), (60, 59, 80, 55), (51, 50, 68, 47), (48, 69, 44, 64), (70, 48, 64, 45), (71, 70, 45, 65), (74, 75, 52, 61), (61, 52, 44, 69), (62, 51, 47, 63), (53, 87, 54, 83), (82, 81, 55, 80, 79, 78, 77, 76, 54, 87, 63, 47, 68, 46, 67, 66, 65, 45, 64, 44, 52, 75), (85, 86, 74, 61, 69, 48, 70, 71, 72, 73, 49, 50, 51, 62, 53, 83, 56, 57, 84, 58, 59, 60), (74, 86, 82, 75), (86, 85, 81, 82), (72, 71, 65, 66), (73, 72, 66, 67), (124, 123, 92, 119), (98, 131, 107, 127), (112, 111, 105, 106), (131, 112, 106, 107), (109, 108, 99, 100), (128, 109, 100, 101), (129, 128, 101, 102), (123, 122, 118, 92), (113, 97, 88, 89), (110, 129, 102, 103), (130, 110, 103, 104), (111, 130, 104, 105), (121, 93, 115, 116), (94, 121, 116, 90), (95, 94, 90, 117), (96, 95, 117, 91), (122, 96, 91, 118), (98, 127, 126, 114), (114, 126, 115, 93), (88, 125, 120, 89), (97, 113, 99, 108), (107, 106, 105, 104, 103, 102, 101, 100, 99, 113, 89, 120, 119, 92, 118, 91, 117, 90, 116, 115, 126, 127), (112, 131, 98, 114, 93, 121, 94, 95, 96, 122, 123, 124, 125, 88, 97, 108, 109, 128, 129, 110, 130, 111), (125, 124, 119, 120), (135, 144, 145, 136), (136, 145, 146, 137), (137, 146, 147, 138), (138, 147, 148, 139), (139, 148, 149, 140), (140, 149, 150, 141), (133, 142, 143, 134), (134, 143, 144, 135), (152, 151, 142, 133), (153, 141, 150, 132), (157, 166, 167, 158), (158, 167, 168, 159), (159, 168, 169, 160), (160, 169, 170, 161), (161, 170, 171, 162), (162, 171, 172, 163), (155, 164, 165, 156), (156, 165, 166, 157), (174, 173, 164, 155), (175, 163, 172, 154), (152, 175, 154, 151), (132, 173, 174, 153), (142, 151, 154, 172, 171, 170, 169, 168, 167, 166, 165, 164, 173, 132, 150, 149, 148, 147, 146, 145, 144, 143), (134, 135, 136, 137, 138, 139, 140, 141, 153, 174, 155, 156, 157, 158, 159, 160, 161, 162, 163, 175, 152, 133), (189, 182, 204, 188), (208, 192, 214, 219), (199, 213, 195, 218), (219, 214, 213, 199), (215, 193, 209, 196), (216, 210, 193, 215), (197, 211, 210, 216), (188, 204, 181, 187), (200, 177, 176, 207), (198, 212, 211, 197), (217, 194, 212, 198), (218, 195, 194, 217), (190, 183, 182, 189), (184, 178, 202, 205), (185, 203, 178, 184), (206, 179, 203, 185), (186, 180, 179, 206), (187, 181, 180, 186), (208, 201, 191, 192), (201, 205, 202, 191), (176, 177, 183, 190), (207, 196, 209, 200), (214, 192, 191, 202, 178, 203, 179, 180, 181, 204, 182, 183, 177, 200, 209, 193, 210, 211, 212, 194, 195, 213), (199, 218, 217, 198, 197, 216, 215, 196, 207, 176, 190, 189, 188, 187, 186, 206, 185, 184, 205, 201, 208, 219), (246, 238, 263, 255), (223, 229, 230, 250), (258, 261, 240, 234), (250, 230, 231, 251), (247, 252, 227, 248), (256, 260, 239, 257), (245, 244, 260, 256), (235, 241, 242, 236), (248, 227, 228, 249), (220, 244, 245, 254), (249, 228, 229, 223), (233, 246, 255, 232), (233, 232, 225, 221), (225, 232, 255, 263, 243, 262, 242, 241, 240, 261, 239, 260, 244, 220, 253, 231, 230, 229, 228, 227, 252, 226), (254, 224, 253, 220), (237, 262, 243, 259), (222, 247, 248, 249, 223, 250, 251, 224, 254, 245, 256, 257, 258, 234, 235, 236, 237, 259, 238, 246, 233, 221), (221, 225, 226, 222), (259, 243, 263, 238), (234, 240, 241, 235), (236, 242, 262, 237), (257, 239, 261, 258), (222, 226, 252, 247), (251, 231, 253, 224)])
me_plane_009.materials.append(mat_material_005)
me_plane_009.use_remesh_fix_poles = True
me_plane_009.use_remesh_preserve_attributes = False
me_plane_009.update()
me_plane_011 = bpy.data.meshes.new('Plane.011')
me_plane_011.from_pydata([(-0.0127, 0.0127, 0.0), (-0.0127, 0.0127, 0.0254), (0.01134, 0.0122, 0.0), (0.01134, 0.0122, 0.0254), (-0.01195, 0.01194, 0.0), (-0.01195, 0.01194, 0.0254), (-0.0122, -0.0119, 0.0), (0.01121, 0.01232, 0.0), (0.01121, 0.01232, 0.0254), (-0.0122, -0.0119, 0.0254), (0.01113, 0.0127, 0.0), (0.01113, 0.0127, 0.0254), (0.01113, 0.0127, 0.0), (0.01113, 0.0127, 0.0254), (-0.01171, 0.012, 0.0), (-0.01171, 0.012, 0.0254), (0.0127, 0.0119, 0.0), (0.0127, 0.0119, 0.0254), (-0.01195, -0.01194, 0.0), (-0.01195, -0.01194, 0.0254), (-0.0127, 0.0119, 0.0), (-0.0127, 0.0119, 0.0254), (-0.0127, 0.0119, 0.0), (-0.0127, 0.0119, 0.0254), (0.01247, 0.01189, 0.0), (0.01247, 0.01189, 0.0254), (-0.01215, 0.0001355, 0.0), (-0.01215, 0.0001355, 0.0254), (-0.01151, 0.01209, 0.0), (-0.01151, 0.01209, 0.0254), (-0.01171, -0.012, 0.0), (-0.01171, -0.012, 0.0254), (-0.01223, 0.0002659, 0.0), (-0.01223, 0.0002659, 0.0254), (-0.0127, -0.000566, 0.0), (-0.0127, -0.0119, 0.0), (-0.0127, -0.0119, 0.0), (-0.01252, -0.0004912, 0.0), (-0.01252, 0.0004912, 0.0), (-0.0127, -0.0119, 0.0254), (-0.01247, -0.01189, 0.0), (-0.01212, -3.037e-11, 0.0), (-0.0127, -0.000566, 0.0), (-0.0127, -0.0119, 0.0254), (-0.01212, -3.037e-11, 0.0254), (-0.0127, 0.000566, 0.0), (-0.0127, 0.000566, 0.0), (-0.01134, 0.0122, 0.0), (-0.01134, 0.0122, 0.0254), (-0.01235, 0.000386, 0.0), (-0.01215, -0.0001355, 0.0), (-0.01223, -0.0002659, 0.0), (-0.01235, -0.000386, 0.0), (-0.0122, 0.0119, 0.0), (-0.01247, 0.01189, 0.0), (-0.01114, 0.01245, 0.0), (-0.01113, 0.0127, 0.0), (-0.01121, 0.01232, 0.0), (-0.01111, 0.01258, 0.0), (0.01111, 0.01258, 0.0), (0.01114, 0.01245, 0.0), (0.01171, 0.012, 0.0), (0.01151, 0.01209, 0.0), (-0.01215, -0.0001355, 0.0254), (-0.01121, 0.01232, 0.0254), (-0.01151, -0.01209, 0.0), (-0.01151, -0.01209, 0.0254), (-0.01113, 0.0127, 0.0), (-0.01113, 0.0127, 0.0254), (-0.01113, 0.0127, 0.0254), (-0.01223, -0.0002659, 0.0254), (-0.01134, -0.0122, 0.0), (-0.01134, -0.0122, 0.0254), (-0.01247, 0.01189, 0.0254), (-0.01235, -0.000386, 0.0254), (0.01195, -0.01194, 0.0), (-0.01121, -0.01232, 0.0), (0.01195, -0.01194, 0.0254), (-0.01121, -0.01232, 0.0254), (0.01171, -0.012, 0.0), (0.01171, -0.012, 0.0254), (-0.01113, -0.0127, 0.0), (-0.01113, -0.0127, 0.0254), (-0.01252, -0.0004912, 0.0254), (-0.01113, -0.0127, 0.0), (-0.01113, -0.0127, 0.0254), (0.0122, -0.0119, 0.0), (0.0122, -0.0119, 0.0254), (-0.01235, 0.000386, 0.0254), (-0.01247, -0.01189, 0.0254), (0.01134, -0.0122, 0.0), (0.01134, -0.0122, 0.0254), (-0.01252, 0.0004912, 0.0254), (-0.01111, -0.01258, 0.0), (0.01121, -0.01232, 0.0), (-0.01111, -0.01258, 0.0254), (0.01121, -0.01232, 0.0254), (0.01151, -0.01209, 0.0), (0.01151, -0.01209, 0.0254), (-0.01114, -0.01245, 0.0), (0.01111, -0.01258, 0.0), (-0.01114, -0.01245, 0.0254), (0.01113, -0.0127, 0.0), (0.01113, -0.0127, 0.0), (0.01114, -0.01245, 0.0), (0.0127, -0.0119, 0.0), (0.0127, -0.0119, 0.0254), (0.0127, -0.0119, 0.0), (0.0127, -0.0119, 0.0254), (0.01212, -3.037e-11, 0.0), (-0.0127, 0.000566, 0.0254), (0.01215, -0.0001355, 0.0), (0.01235, 0.000386, 0.0), (0.01223, -0.0002659, 0.0), (0.01223, 0.0002659, 0.0), (0.01252, -0.0004912, 0.0), (0.01252, 0.0004912, 0.0), (0.0127, -0.000566, 0.0), (0.0127, 0.000566, 0.0), (0.0127, 0.0119, 0.0), (0.01247, -0.01189, 0.0), (0.01111, 0.01258, 0.0254), (0.0127, -0.000566, 0.0), (0.0127, 0.000566, 0.0), (-0.0127, -0.000566, 0.0254), (0.01235, -0.000386, 0.0), (0.0122, 0.0119, 0.0), (0.01215, 0.0001355, 0.0), (0.01195, 0.01194, 0.0), (0.01113, -0.0127, 0.0254), (-0.0127, 0.000566, 0.0254), (0.01113, -0.0127, 0.0254), (0.01114, 0.01245, 0.0254), (-0.0127, -0.000566, 0.0254), (0.01111, -0.01258, 0.0254), (-0.01111, 0.01258, 0.0254), (0.01247, -0.01189, 0.0254), (0.0122, 0.0119, 0.0254), (0.01114, -0.01245, 0.0254), (-0.01114, 0.01245, 0.0254), (0.01195, 0.01194, 0.0254), (0.01171, 0.012, 0.0254), (-0.0122, 0.0119, 0.0254), (0.0127, 0.0119, 0.0254), (0.01212, -3.037e-11, 0.0254), (0.01215, -0.0001355, 0.0254), (0.01235, 0.000386, 0.0254), (0.01223, -0.0002659, 0.0254), (0.01223, 0.0002659, 0.0254), (0.01252, -0.0004912, 0.0254), (0.01252, 0.0004912, 0.0254), (0.0127, -0.000566, 0.0254), (0.0127, 0.000566, 0.0254), (0.0127, -0.000566, 0.0254), (0.0127, 0.000566, 0.0254), (0.01235, -0.000386, 0.0254), (0.01151, 0.01209, 0.0254), (0.01215, 0.0001355, 0.0254)], [], [(64, 57, 47, 48), (117, 105, 107, 120, 86, 75, 79, 97, 90, 94, 104, 100, 102, 103, 81, 84, 93, 99, 76, 71, 65, 30, 18, 6, 40, 36, 35, 34, 42, 37, 52, 51, 50, 41, 26, 32, 49, 38, 46, 45, 20, 22, 54, 53, 4, 14, 28, 47, 57, 55, 58, 67, 56, 10, 12, 59, 60, 7, 2, 62, 61, 128, 126, 24, 16, 119, 118, 123, 116, 112, 114, 127, 109, 111, 113, 125, 115, 122), (133, 39, 43, 89, 9, 19, 31, 66, 72, 78, 101, 95, 85, 82, 129, 131, 134, 138, 96, 91, 98, 80, 77, 87, 136, 108, 106, 151, 153, 149, 155, 147, 145, 144, 157, 148, 146, 150, 154, 152, 143, 17, 25, 137, 140, 141, 156, 3, 8, 132, 121, 13, 11, 68, 69, 135, 139, 64, 48, 29, 15, 5, 142, 73, 23, 21, 130, 110, 92, 88, 33, 27, 44, 63, 70, 74, 83, 124), (64, 139, 55, 57), (35, 39, 133, 34), (139, 135, 58, 55), (130, 21, 20, 45), (58, 135, 69, 67), (68, 11, 10, 56), (82, 81, 103, 129), (118, 119, 143, 152), (106, 105, 117, 151), (157, 127, 114, 148), (144, 109, 127, 157), (145, 111, 109, 144), (147, 113, 111, 145), (125, 113, 147, 155), (115, 125, 155, 149), (146, 112, 116, 150), (148, 114, 112, 146), (150, 116, 123, 154), (122, 115, 149, 153), (152, 154, 123, 118), (117, 122, 153, 151), (76, 99, 101, 78), (6, 9, 89, 40), (9, 6, 18, 19), (30, 31, 19, 18), (39, 35, 36, 43), (31, 30, 65, 66), (66, 65, 71, 72), (72, 71, 76, 78), (82, 85, 84, 81), (43, 36, 40, 89), (93, 84, 85, 95), (99, 93, 95, 101), (121, 59, 12, 13), (8, 7, 60, 132), (132, 60, 59, 121), (24, 126, 137, 25), (126, 128, 140, 137), (128, 61, 141, 140), (119, 16, 17, 143), (61, 62, 156, 141), (62, 2, 3, 156), (2, 7, 8, 3), (10, 11, 13, 12), (16, 24, 25, 17), (104, 138, 134, 100), (129, 103, 100, 134), (104, 94, 96, 138), (94, 90, 91, 96), (97, 98, 91, 90), (98, 97, 79, 80), (79, 75, 77, 80), (86, 87, 77, 75), (120, 136, 87, 86), (106, 136, 120, 105), (46, 38, 92, 110), (38, 49, 88, 92), (49, 32, 33, 88), (32, 26, 27, 33), (41, 44, 27, 26), (63, 44, 41, 50), (51, 70, 63, 50), (74, 70, 51, 52), (74, 52, 37, 83), (42, 124, 83, 37), (47, 28, 29, 48), (28, 14, 15, 29), (14, 4, 5, 15), (53, 142, 5, 4), (73, 142, 53, 54), (54, 22, 23, 73)])
_uv = me_plane_011.uv_layers.new(name='UVMap')
_uv.uv.foreach_set('vector', [0.05847, 0.9849, 0.05847, 0.9849, 0.05353, 0.9802, 0.05353, 0.9802, 1.0, 0.4777, 1.0, 0.03151, 1.0, 0.03153, 0.9909, 0.03199, 0.9805, 0.03146, 0.9705, 0.02991, 0.9612, 0.02738, 0.9531, 0.02398, 0.9465, 0.01983, 0.9415, 0.01511, 0.9385, 0.009975, 0.9375, 0.004639, 0.9383, 1.874e-05, 0.9384, 0.0, 0.06161, 0.0, 0.06165, 1.874e-05, 0.06254, 0.004639, 0.06151, 0.009975, 0.05847, 0.01511, 0.05353, 0.01983, 0.04688, 0.02398, 0.03878, 0.02738, 0.02954, 0.02991, 0.01951, 0.03146, 0.00908, 0.03199, 4.91e-05, 0.03153, 0.0, 0.03151, 0.0, 0.4777, 0.0, 0.4777, 0.007015, 0.4807, 0.01366, 0.4848, 0.0186, 0.4895, 0.02165, 0.4947, 0.02267, 0.5, 0.02165, 0.5053, 0.0186, 0.5105, 0.01366, 0.5152, 0.007015, 0.5193, 0.0, 0.5223, 0.0, 0.5223, 0.0, 0.9685, 4.921e-05, 0.9685, 0.00908, 0.968, 0.01951, 0.9685, 0.02954, 0.9701, 0.03878, 0.9726, 0.04688, 0.976, 0.05353, 0.9802, 0.05847, 0.9849, 0.06151, 0.99, 0.06254, 0.9954, 0.06165, 1.0, 0.06161, 1.0, 0.9384, 1.0, 0.9383, 1.0, 0.9375, 0.9954, 0.9385, 0.99, 0.9415, 0.9849, 0.9465, 0.9802, 0.9531, 0.976, 0.9612, 0.9726, 0.9705, 0.9701, 0.9805, 0.9685, 0.9909, 0.968, 1.0, 0.9685, 1.0, 0.9685, 1.0, 0.5223, 1.0, 0.5223, 0.993, 0.5193, 0.9863, 0.5152, 0.9814, 0.5105, 0.9784, 0.5053, 0.9773, 0.5, 0.9784, 0.4947, 0.9814, 0.4895, 0.9863, 0.4848, 0.993, 0.4807, 1.0, 0.4777, 0.0, 0.4777, 0.0, 0.03151, 4.91e-05, 0.03153, 0.00908, 0.03199, 0.01951, 0.03146, 0.02954, 0.02991, 0.03878, 0.02738, 0.04688, 0.02398, 0.05353, 0.01983, 0.05847, 0.01511, 0.06151, 0.009975, 0.06254, 0.004639, 0.06165, 1.874e-05, 0.06161, 0.0, 0.9384, 0.0, 0.9383, 1.874e-05, 0.9375, 0.004639, 0.9385, 0.009975, 0.9415, 0.01511, 0.9465, 0.01983, 0.9531, 0.02398, 0.9612, 0.02738, 0.9705, 0.02991, 0.9805, 0.03146, 0.9909, 0.03199, 1.0, 0.03153, 1.0, 0.03151, 1.0, 0.4777, 1.0, 0.4777, 0.993, 0.4807, 0.9863, 0.4848, 0.9814, 0.4895, 0.9784, 0.4947, 0.9773, 0.5, 0.9784, 0.5053, 0.9814, 0.5105, 0.9863, 0.5152, 0.993, 0.5193, 1.0, 0.5223, 1.0, 0.5223, 1.0, 0.9685, 1.0, 0.9685, 0.9909, 0.968, 0.9805, 0.9685, 0.9705, 0.9701, 0.9612, 0.9726, 0.9531, 0.976, 0.9465, 0.9802, 0.9415, 0.9849, 0.9385, 0.99, 0.9375, 0.9954, 0.9383, 1.0, 0.9384, 1.0, 0.06161, 1.0, 0.06165, 1.0, 0.06254, 0.9954, 0.06151, 0.99, 0.05847, 0.9849, 0.05353, 0.9802, 0.04688, 0.976, 0.03878, 0.9726, 0.02954, 0.9701, 0.01951, 0.9685, 0.00908, 0.968, 4.921e-05, 0.9685, 0.0, 0.9685, 0.0, 0.5223, 0.0, 0.5223, 0.007015, 0.5193, 0.01366, 0.5152, 0.0186, 0.5105, 0.02165, 0.5053, 0.02267, 0.5, 0.02165, 0.4947, 0.0186, 0.4895, 0.01366, 0.4848, 0.007015, 0.4807, 0.0, 0.4777, 0.05847, 0.9849, 0.06151, 0.99, 0.06151, 0.99, 0.05847, 0.9849, 0.0, 0.03151, 0.0, 0.03151, 0.0, 0.4777, 0.0, 0.4777, 0.06151, 0.99, 0.06254, 0.9954, 0.06254, 0.9954, 0.06151, 0.99, 0.0, 0.5223, 0.0, 0.9685, 0.0, 0.9685, 0.0, 0.5223, 0.06254, 0.9954, 0.06254, 0.9954, 0.06165, 1.0, 0.06165, 1.0, 0.06161, 1.0, 0.9384, 1.0, 0.9384, 1.0, 0.06161, 1.0, 0.06161, 0.0, 0.06161, 0.0, 0.9384, 0.0, 0.9384, 0.0, 1.0, 0.5223, 1.0, 0.9685, 1.0, 0.9685, 1.0, 0.5223, 1.0, 0.03151, 1.0, 0.03151, 1.0, 0.4777, 1.0, 0.4777, 0.0, 0.0, 0.0, 0.0, 0.0, 0.0, 0.0, 0.0, 0.0, 0.0, 0.0, 0.0, 0.0, 0.0, 0.0, 0.0, 0.0, 0.0, 0.0, 0.0, 0.0, 0.0, 0.0, 0.0, 0.0, 0.0, 0.0, 0.0, 0.0, 0.0, 0.0, 0.0, 0.0, 0.0, 0.0, 0.0, 0.0, 0.0, 0.0, 0.0, 0.0, 0.0, 0.0, 0.0, 0.0, 0.0, 0.0, 0.0, 0.0, 0.0, 0.0, 0.0, 0.0, 0.0, 0.0, 0.0, 0.0, 0.0, 0.0, 0.0, 0.0, 0.0, 0.0, 0.0, 0.0, 0.0, 0.0, 0.0, 0.0, 0.0, 0.0, 0.0, 0.0, 0.0, 0.0, 0.0, 0.0, 0.0, 0.0, 0.0, 0.0, 0.0, 0.0, 0.0, 0.0, 0.0, 0.0, 0.0, 0.0, 0.0, 0.0, 0.0, 0.0, 0.0, 0.0, 0.0, 0.0, 0.0, 0.0, 0.0, 0.0, 0.0, 0.0, 0.0, 0.0, 0.0, 0.0, 0.0, 0.0, 0.0, 0.0, 0.0, 0.0, 0.0, 0.0, 0.0, 0.0, 0.0, 0.0, 0.0, 0.0, 0.0, 0.0, 0.0, 0.0, 0.0, 0.0, 0.0, 0.0, 0.0, 0.0, 0.0, 0.0, 0.0, 0.0, 0.0, 0.0, 0.0, 0.0, 0.0, 0.0, 0.0, 0.0, 0.0, 0.0, 0.0, 0.0, 0.0, 0.0, 0.0, 0.0, 0.0, 0.0, 0.0, 0.0, 0.0, 0.0, 0.0, 0.0, 0.0, 0.0, 0.0, 0.0, 0.0, 0.0, 0.0, 0.0, 0.0, 0.0, 0.0, 0.0, 0.0, 0.0, 0.0, 0.0, 0.0, 0.0, 0.0, 0.0, 0.0, 0.0, 0.0, 0.0, 0.0, 0.0, 0.0, 0.0, 0.0, 0.0, 0.0, 0.0, 0.0, 0.0, 0.0, 0.0, 0.0, 0.0, 0.0, 0.0, 0.0, 0.0, 0.0, 0.0, 0.0, 0.0, 0.0, 0.0, 0.0, 0.0, 0.0, 0.0, 0.0, 0.0, 0.0, 0.0, 0.0, 0.0, 0.0, 0.0, 0.0, 0.0, 0.0, 0.0, 0.0, 0.0, 0.0, 0.0, 0.0, 0.0, 0.0, 0.0, 0.0, 0.0, 0.0, 0.0, 0.0, 0.0, 0.0, 0.0, 0.0, 0.0, 0.0, 0.0, 0.0, 0.0, 0.0, 0.0, 0.0, 0.0, 0.0, 0.0, 0.0, 0.0, 0.0, 0.0, 0.0, 0.0, 0.0, 0.0, 0.0, 0.0, 0.0, 0.0, 0.0, 0.0, 0.0, 0.0, 0.0, 0.0, 0.0, 0.0, 0.0, 0.0, 0.0, 0.0, 0.0, 0.0, 0.0, 0.0, 0.0, 0.0, 0.0, 0.0, 0.0, 0.0, 0.0, 0.0, 0.0, 0.9385, 0.009975, 0.9385, 0.009975, 0.9375, 0.004639, 0.9375, 0.004639, 0.9384, 0.0, 0.9384, 0.0, 0.9375, 0.004639, 0.9375, 0.004639, 0.9385, 0.009975, 0.9415, 0.01511, 0.9415, 0.01511, 0.9385, 0.009975, 0.9415, 0.01511, 0.9465, 0.01983, 0.9465, 0.01983, 0.9415, 0.01511, 0.9531, 0.02398, 0.9531, 0.02398, 0.9465, 0.01983, 0.9465, 0.01983, 0.9531, 0.02398, 0.9531, 0.02398, 0.9612, 0.02738, 0.9612, 0.02738, 0.9612, 0.02738, 0.9705, 0.02991, 0.9705, 0.02991, 0.9612, 0.02738, 0.9805, 0.03146, 0.9805, 0.03146, 0.9705, 0.02991, 0.9705, 0.02991, 0.9909, 0.03199, 0.9909, 0.03199, 0.9805, 0.03146, 0.9805, 0.03146, 1.0, 0.03151, 0.9909, 0.03199, 0.9909, 0.03199, 1.0, 0.03151, 0.0, 0.5223, 0.007015, 0.5193, 0.007015, 0.5193, 0.0, 0.5223, 0.007015, 0.5193, 0.01366, 0.5152, 0.01366, 0.5152, 0.007015, 0.5193, 0.01366, 0.5152, 0.0186, 0.5105, 0.0186, 0.5105, 0.01366, 0.5152, 0.0186, 0.5105, 0.02165, 0.5053, 0.02165, 0.5053, 0.0186, 0.5105, 0.02267, 0.5, 0.02267, 0.5, 0.02165, 0.5053, 0.02165, 0.5053, 0.02165, 0.4947, 0.02267, 0.5, 0.02267, 0.5, 0.02165, 0.4947, 0.0186, 0.4895, 0.0186, 0.4895, 0.02165, 0.4947, 0.02165, 0.4947, 0.01366, 0.4848, 0.0186, 0.4895, 0.0186, 0.4895, 0.01366, 0.4848, 0.01366, 0.4848, 0.01366, 0.4848, 0.007015, 0.4807, 0.007015, 0.4807, 0.0, 0.4777, 0.0, 0.4777, 0.007015, 0.4807, 0.007015, 0.4807, 0.05353, 0.9802, 0.04688, 0.976, 0.04688, 0.976, 0.05353, 0.9802, 0.04688, 0.976, 0.03878, 0.9726, 0.03878, 0.9726, 0.04688, 0.976, 0.03878, 0.9726, 0.02954, 0.9701, 0.02954, 0.9701, 0.03878, 0.9726, 0.01951, 0.9685, 0.01951, 0.9685, 0.02954, 0.9701, 0.02954, 0.9701, 0.00908, 0.968, 0.01951, 0.9685, 0.01951, 0.9685, 0.00908, 0.968, 0.00908, 0.968, 4.921e-05, 0.9685, 4.921e-05, 0.9685, 0.00908, 0.968])
me_plane_011.materials.append(mat_material_001)
me_plane_011.use_remesh_fix_poles = True
me_plane_011.use_remesh_preserve_attributes = False
me_plane_011.update()
me_plane = bpy.data.meshes.new('Plane')
me_plane.from_pydata([(-0.8303, -1.465, 0.0), (0.8303, -1.465, 0.0), (-0.8303, 1.465, 0.0), (0.8303, 1.465, 0.0)], [], [(0, 1, 3, 2)])
_uv = me_plane.uv_layers.new(name='UVMap')
_uv.uv.foreach_set('vector', [0.0, 0.0, 1.0, 0.0, 1.0, 1.0, 0.0, 1.0])
me_plane.materials.append(mat_material_006)
me_plane.use_remesh_fix_poles = True
me_plane.use_remesh_preserve_attributes = False
me_plane.update()
me_plane_004 = bpy.data.meshes.new('Plane.004')
me_plane_004.from_pydata([(-1.229, -1.263, -7.451e-09), (-1.229, -1.376, -0.06541), (-1.343, -1.263, -0.06541), (-1.229, -1.263, -0.06541), (-0.0127, -1.263, 0.07429), (0.1524, -1.263, 0.07429), (-0.1265, -1.376, 0.07429), (-0.1265, -1.541, 0.07429), (-0.0127, -1.376, 0.07429), (0.1524, -1.541, 0.07429), (-0.0127, -1.263, -7.451e-09), (0.1524, -1.263, -0.06541), (-1.343, 1.11, 0.07429), (-1.508, 1.11, 0.07429), (-1.229, 1.224, 0.07429), (-1.229, 1.389, 0.07429), (-1.343, 1.224, 0.07429), (-1.508, 1.389, 0.07429), (-1.343, 1.11, -7.451e-09), (-1.508, 1.11, -0.06541), (-1.229, 1.224, -7.451e-09), (-1.229, 1.389, -0.06541), (-1.343, 1.224, -7.451e-09), (-1.508, 1.389, -0.06541), (-0.1265, -1.376, -7.451e-09), (-0.1265, -1.541, -0.06541), (-0.0127, -1.376, -7.451e-09), (0.1524, -1.541, -0.06541), (-0.1265, -1.263, -0.06541), (-0.0127, -1.263, -0.06541), (-0.1265, -1.376, -0.06541), (-0.1265, -1.263, -7.451e-09), (-1.508, -1.541, -0.06541), (-1.343, -1.376, -7.451e-09), (-1.229, -1.541, -0.06541), (-1.229, -1.376, -7.451e-09), (-1.508, -1.263, -0.06541), (-1.343, -1.263, -7.451e-09), (-1.508, -1.541, 0.07429), (-1.343, -1.376, 0.07429), (-1.229, -1.541, 0.07429), (-1.229, -1.376, 0.07429), (-1.508, -1.263, 0.07429), (-1.343, -1.263, 0.07429), (-0.1265, 1.11, -7.451e-09), (-0.1265, 1.224, -0.06541), (-0.0127, 1.11, -0.06541), (-0.1265, 1.11, -0.06541), (0.1524, 1.389, -0.06541), (-0.0127, 1.224, -7.451e-09), (-0.1265, 1.389, -0.06541), (-0.1265, 1.224, -7.451e-09), (0.1524, 1.11, -0.06541), (-0.0127, 1.11, -7.451e-09), (0.1524, 1.389, 0.07429), (-0.0127, 1.224, 0.07429), (-0.1265, 1.389, 0.07429), (-0.1265, 1.224, 0.07429), (0.1524, 1.11, 0.07429), (-0.0127, 1.11, 0.07429), (-1.508, 0.03264, -0.06541), (-1.343, 0.03264, -0.06541), (-1.508, -0.185, -0.06541), (-1.343, -0.185, -0.06541), (-1.508, 0.03264, 0.07429), (-1.343, 0.03264, 0.07429), (-1.508, -0.185, 0.07429), (-1.343, -0.185, 0.07429), (-0.0127, 0.03264, 0.07429), (0.1524, 0.03264, 0.07429), (-0.0127, -0.185, 0.07429), (0.1524, -0.185, 0.07429), (-0.0127, 0.03264, -0.06541), (0.1524, 0.03264, -0.06541), (-0.0127, -0.185, -0.06541), (0.1524, -0.185, -0.06541), (-1.343, 0.03264, -1.525e-08), (-1.343, -0.185, -1.525e-08), (-1.267, 0.03264, -0.06541), (-1.267, -0.185, -0.06541), (-1.267, 0.03264, -1.525e-08), (-1.267, -0.185, -1.525e-08), (-0.0127, -0.185, -1.525e-08), (-0.0127, 0.03264, -1.525e-08), (-0.0889, -0.185, -0.06541), (-0.0889, 0.03264, -0.06541), (-0.0889, -0.185, -1.525e-08), (-0.0889, 0.03264, -1.525e-08), (-1.229, 1.11, -0.06541), (-1.343, 1.11, -0.06541), (-1.229, 1.224, -0.06541), (-1.229, 1.11, -7.451e-09)], [], [(35, 0, 37, 33), (39, 33, 37, 43), (39, 41, 35, 33), (13, 12, 16, 14, 15, 17), (17, 15, 21, 23), (13, 17, 23, 19), (0, 3, 2, 37), (5, 9, 27, 11), (8, 4, 10, 26), (31, 10, 29, 28), (35, 1, 3, 0), (29, 11, 27, 25, 30, 28), (2, 3, 1, 34, 32, 36), (24, 31, 28, 30), (5, 4, 8, 6, 7, 9), (55, 57, 51, 49), (42, 38, 40, 41, 39, 43), (38, 32, 34, 40), (9, 7, 25, 27), (8, 26, 24, 6), (24, 26, 10, 31), (42, 36, 32, 38), (51, 44, 53, 49), (58, 54, 56, 57, 55, 59), (54, 48, 50, 56), (58, 52, 48, 54), (55, 49, 53, 59), (44, 47, 46, 53), (51, 45, 47, 44), (46, 47, 45, 50, 48, 52), (60, 61, 63, 62), (64, 66, 67, 65), (77, 63, 79, 81), (61, 60, 64, 65), (60, 62, 66, 64), (62, 63, 67, 66), (75, 73, 69, 71), (75, 74, 72, 73), (83, 72, 85, 87), (73, 72, 68, 69), (74, 75, 71, 70), (71, 69, 68, 70), (79, 78, 80, 81), (61, 76, 80, 78), (63, 61, 78, 79), (76, 77, 81, 80), (67, 63, 77, 76, 61, 65), (85, 84, 86, 87), (74, 82, 86, 84), (72, 74, 84, 85), (82, 83, 87, 86), (68, 72, 83, 82, 74, 70), (89, 19, 23, 21, 90, 88), (91, 18, 89, 88), (20, 91, 88, 90), (20, 22, 18, 91), (16, 12, 18, 22), (16, 22, 20, 14)])
_uv = me_plane_004.uv_layers.new(name='UVMap')
_uv.uv.foreach_set('vector', [0.0, 0.0, 0.0, 0.0, 0.0, 0.0, 0.0, 0.0, 0.0, 0.0, 0.0, 0.0, 0.0, 0.0, 0.0, 0.0, 0.0, 0.0, 0.0, 0.0, 0.0, 0.0, 0.0, 0.0, 0.0, 0.0, 0.0, 0.0, 0.0, 0.0, 0.0, 0.0, 0.0, 0.0, 0.0, 0.0, 0.0, 0.0, 0.0, 0.0, 0.0, 0.0, 0.0, 0.0, 0.0, 0.0, 0.0, 0.0, 0.0, 0.0, 0.0, 0.0, 0.0, 0.0, 0.0, 0.0, 0.0, 0.0, 0.0, 0.0, 0.0, 0.0, 0.0, 0.0, 0.0, 0.0, 0.0, 0.0, 0.0, 0.0, 0.0, 0.0, 0.0, 0.0, 0.0, 0.0, 0.0, 0.0, 0.0, 0.0, 0.0, 0.0, 0.0, 0.0, 0.0, 0.0, 0.0, 0.0, 0.0, 0.0, 0.0, 0.0, 0.0, 0.0, 0.0, 0.0, 0.0, 0.0, 0.0, 0.0, 0.0, 0.0, 0.0, 0.0, 0.0, 0.0, 0.0, 0.0, 0.0, 0.0, 0.0, 0.0, 0.0, 0.0, 0.0, 0.0, 0.0, 0.0, 0.0, 0.0, 0.0, 0.0, 0.0, 0.0, 0.0, 0.0, 0.0, 0.0, 0.0, 0.0, 0.0, 0.0, 0.0, 0.0, 0.0, 0.0, 0.0, 0.0, 0.0, 0.0, 0.0, 0.0, 0.0, 0.0, 0.0, 0.0, 0.0, 0.0, 0.0, 0.0, 0.0, 0.0, 0.0, 0.0, 0.0, 0.0, 0.0, 0.0, 0.0, 0.0, 0.0, 0.0, 0.0, 0.0, 0.0, 0.0, 0.0, 0.0, 0.0, 0.0, 0.0, 0.0, 0.0, 0.0, 0.0, 0.0, 0.0, 0.0, 0.0, 0.0, 0.0, 0.0, 0.0, 0.0, 0.0, 0.0, 0.0, 0.0, 0.0, 0.0, 0.0, 0.0, 0.0, 0.0, 0.0, 0.0, 0.0, 0.0, 0.0, 0.0, 0.0, 0.0, 0.0, 0.0, 0.0, 0.0, 0.0, 0.0, 0.0, 0.0, 0.0, 0.0, 0.0, 0.0, 0.0, 0.0, 0.0, 0.0, 0.0, 0.0, 0.0, 0.0, 0.0, 0.0, 0.0, 0.0, 0.0, 0.0, 0.0, 0.0, 0.0, 0.0, 0.0, 0.0, 0.0, 0.0, 0.0, 0.0, 0.0, 0.0, 0.0, 0.0, 0.0, 0.0, 0.0, 0.0, 0.0, 0.0, 0.0, 0.0, 0.0, 0.0, 0.0, 0.0, 0.0, 0.0, 0.0, 0.0, 0.0, 0.0, 0.0, 0.0, 0.0, 0.0, 0.0, 0.0, 0.0, 0.0, 0.0, 0.0, 0.0, 0.0, 0.0, 0.0, 0.0, 0.0, 0.0, 0.0, 0.0, 0.0, 0.0, 0.0, 0.0, 0.0, 0.0, 0.0, 0.0, 0.0, 0.0, 0.0, 0.0, 0.0, 0.0, 0.0, 0.0, 0.0, 0.0, 0.0, 0.0, 0.0, 0.0, 0.0, 0.0, 0.0, 0.0, 0.0, 0.0, 0.0, 0.0, 0.0, 0.0, 0.0, 0.0, 0.0, 0.0, 0.0, 0.0, 0.0, 0.0, 0.0, 0.0, 0.0, 0.0, 0.0, 0.0, 0.0, 0.0, 0.0, 0.0, 0.0, 0.0, 0.0, 0.0, 0.0, 0.0, 0.0, 0.0, 0.0, 0.0, 0.0, 0.0, 0.0, 0.0, 0.0, 0.0, 0.0, 0.0, 0.0, 0.0, 0.0, 0.0, 0.0, 0.0, 0.0, 0.0, 0.0, 0.0, 0.0, 0.0, 0.0, 0.0, 0.0, 0.0, 0.0, 0.0, 0.0, 0.0, 0.0, 0.0, 0.0, 0.0, 0.0, 0.0, 0.0, 0.0, 0.0, 0.0, 0.0, 0.0, 0.0, 0.0, 0.0, 0.0, 0.0, 0.0, 0.0, 0.0, 0.0, 0.0, 0.0, 0.0, 0.0, 0.0, 0.0, 0.0, 0.0, 0.0, 0.0, 0.0, 0.0, 0.0, 0.0, 0.0, 0.0, 0.0, 0.0, 0.0, 0.0, 0.0, 0.0, 0.0, 0.0, 0.0, 0.0, 0.0, 0.0, 0.0, 0.0, 0.0, 0.0, 0.0, 0.0, 0.0, 0.0, 0.0, 0.0, 0.0, 0.0, 0.0, 0.0, 0.0, 0.0, 0.0, 0.0, 0.0, 0.0, 0.0, 0.0, 0.0, 0.0, 0.0, 0.0, 0.0, 0.0, 0.0, 0.0, 0.0, 0.0, 0.0, 0.0, 0.0, 0.0, 0.0, 0.0, 0.0, 0.0, 0.0, 0.0, 0.0, 0.0, 0.0, 0.0, 0.0, 0.0, 0.0, 0.0, 0.0, 0.0, 0.0, 0.0, 0.0, 0.0, 0.0, 0.0, 0.0, 0.0, 0.0, 0.0, 0.0, 0.0, 0.0, 0.0, 0.0, 0.0, 0.0, 0.0, 0.0, 0.0, 0.0, 0.0, 0.0, 0.0, 0.0, 0.0, 0.0, 0.0, 0.0, 0.0, 0.0, 0.0, 0.0, 0.0, 0.0, 0.0])
me_plane_004.materials.append(mat_material_004)
me_plane_004.materials.append(mat_material_002)
me_plane_004.materials.append(mat_material_003)
me_plane_004.use_remesh_fix_poles = True
me_plane_004.use_remesh_preserve_attributes = False
me_plane_004.update()

# ---- objects
ob_light = bpy.data.objects.new('Light', light_light)
ob_camera = bpy.data.objects.new('Camera', cam_camera)
ob_cushions = bpy.data.objects.new('Cushions', me_plane_001)
ob_rail = bpy.data.objects.new('Rail', me_plane_003)
ob_pocket_liners = bpy.data.objects.new('Pocket_Liners', me_plane_007)
ob_hole_cutouts = bpy.data.objects.new('Hole_Cutouts', me_plane_009)
ob_table_bed = bpy.data.objects.new('Table_Bed', me_plane_011)
ob_black_void = bpy.data.objects.new('Black_Void', me_plane)
ob_pocket_liners_nomodifier = bpy.data.objects.new('Pocket_Liners.NoModifier', me_plane_004)

# ---- transforms, parenting, visibility, modifiers, constraints
ob_light.location = (4.076, 1.005, 5.878)
ob_light.rotation_euler = (0.6503, 0.05522, 1.866)
ob_light.lock_rotations_4d = False
ob_light.empty_display_type = 'ARROWS'
ob_light.color = (0.0, 0.0, 0.0, 0.0)
ob_light.lineart.crease_threshold = 0.0
ob_camera.location = (7.359, -6.926, 4.933)
ob_camera.rotation_euler = (1.109, 0.0, 0.8149)
ob_camera.lock_rotations_4d = False
ob_camera.empty_display_type = 'ARROWS'
ob_camera.color = (0.0, 0.0, 0.0, 0.0)
ob_camera.display_type = 'WIRE'
ob_camera.lineart.crease_threshold = 0.0
ob_cushions.location = (0.6525, 0.0, -0.0254)
ob_rail.location = (0.6779, 0.0762, -0.0254)
ob_pocket_liners.location = (0.6779, 0.0762, -0.0254)
ob_hole_cutouts.location = (0.0, 0.0, 0.0)
ob_hole_cutouts.scale = (52.38, 102.4, 1.0)
ob_table_bed.location = (0.0, 0.0, -0.0254)
ob_table_bed.scale = (52.38, 102.4, 1.0)
ob_black_void.location = (0.0, 0.0, -0.0908)
ob_pocket_liners_nomodifier.location = (0.6779, 0.0762, 0.0)
_m = ob_pocket_liners_nomodifier.modifiers.new('Boolean', 'BOOLEAN')
_m.object = ob_hole_cutouts

# ---- collection membership
col_collection.objects.link(ob_light)
col_collection.objects.link(ob_camera)
col_collection.objects.link(ob_cushions)
col_collection.objects.link(ob_rail)
col_collection.objects.link(ob_pocket_liners)
col_collection.objects.link(ob_hole_cutouts)
col_collection.objects.link(ob_table_bed)
col_collection.objects.link(ob_black_void)
col_collection.objects.link(ob_pocket_liners_nomodifier)

# ---- scene / render settings (as saved in the file)
scene.camera = ob_camera
scene.frame_start = 1; scene.frame_end = 250; scene.frame_set(1)
scene.render.engine = 'BLENDER_EEVEE_NEXT'
scene.cycles.use_denoising = False
scene.cycles.samples = 128
scene.cycles.sampling_pattern = 'TABULATED_SOBOL'
scene.cycles.use_adaptive_sampling = False
scene.cycles.use_light_tree = False
scene.view_settings.view_transform = 'Filmic'
bpy.context.view_layer.update()
